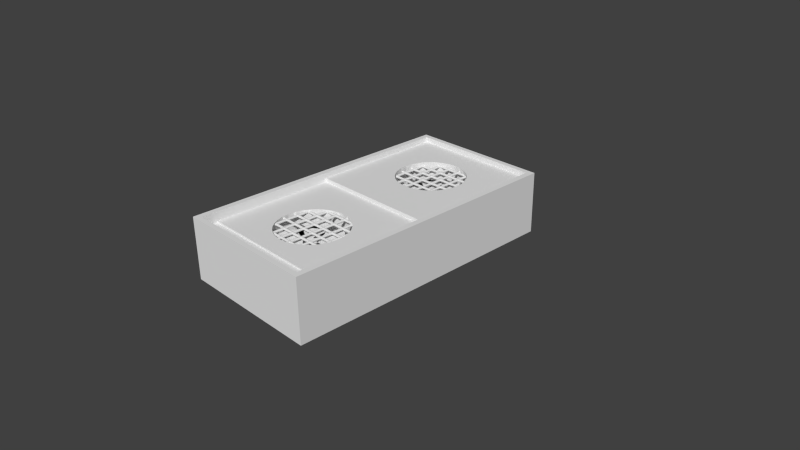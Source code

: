 # Source: L_FTER.blend  (saved by Blender 2.75.0; exported with 4.5.12 LTS)
import bpy
from mathutils import Matrix  # noqa: F401  (used for matrix-valued properties, if any)

bpy.ops.wm.read_factory_settings(use_empty=True)
scene = bpy.context.scene
scene.name = 'Scene'

# ---- collections
col_collection_1 = bpy.data.collections.new('Collection 1'); scene.collection.children.link(col_collection_1)

# ---- world
world_world = bpy.data.worlds.new('World'); scene.world = world_world
world_world.color = (0.05088, 0.05088, 0.05088)
world_world.use_sun_shadow = False
world_world.sun_shadow_jitter_overblur = 0.0
world_world.cycles.sampling_method = 'MANUAL'
world_world.cycles.sample_map_resolution = 256

# ---- cameras
cam_camera = bpy.data.cameras.new('Camera')
cam_camera.clip_end = 100.0
cam_camera.lens = 35.0
cam_camera.sensor_width = 32.0
cam_camera.sensor_height = 18.0
cam_camera.ortho_scale = 7.314
cam_camera.dof.focus_distance = 0.0

# ---- meshes
me_cylinder_003 = bpy.data.meshes.new('Cylinder.003')
me_cylinder_003.from_pydata([(11.38, 1.0, -1.0), (11.38, 1.0, 1.0), (11.58, 0.9808, -1.0), (11.58, 0.9808, 1.0), (11.77, 0.9239, -1.0), (11.77, 0.9239, 1.0), (11.94, 0.8315, -1.0), (11.94, 0.8315, 1.0), (12.09, 0.7071, -1.0), (12.09, 0.7071, 1.0), (12.21, 0.5556, -1.0), (12.21, 0.5556, 1.0), (12.31, 0.3827, -1.0), (12.31, 0.3827, 1.0), (12.36, 0.1951, -1.0), (12.36, 0.1951, 1.0), (12.38, 1.267e-07, -1.0), (12.38, 1.267e-07, 1.0), (12.36, -0.1951, -1.0), (12.36, -0.1951, 1.0), (12.31, -0.3827, -1.0), (12.31, -0.3827, 1.0), (12.21, -0.5556, -1.0), (12.21, -0.5556, 1.0), (12.09, -0.7071, -1.0), (12.09, -0.7071, 1.0), (11.94, -0.8315, -1.0), (11.94, -0.8315, 1.0), (11.77, -0.9239, -1.0), (11.77, -0.9239, 1.0), (11.58, -0.9808, -1.0), (11.58, -0.9808, 1.0), (11.38, -1.0, -1.0), (11.38, -1.0, 1.0), (11.19, -0.9808, -1.0), (11.19, -0.9808, 1.0), (11.0, -0.9239, -1.0), (11.0, -0.9239, 1.0), (10.83, -0.8315, -1.0), (10.83, -0.8315, 1.0), (10.68, -0.7071, -1.0), (10.68, -0.7071, 1.0), (10.55, -0.5556, -1.0), (10.55, -0.5556, 1.0), (10.46, -0.3827, -1.0), (10.46, -0.3827, 1.0), (10.4, -0.1951, -1.0), (10.4, -0.1951, 1.0), (10.38, 1.267e-07, -1.0), (10.38, 1.267e-07, 1.0), (10.4, 0.1951, -1.0), (10.4, 0.1951, 1.0), (10.46, 0.3827, -1.0), (10.46, 0.3827, 1.0), (10.55, 0.5556, -1.0), (10.55, 0.5556, 1.0), (10.68, 0.7071, -1.0), (10.68, 0.7071, 1.0), (10.83, 0.8315, -1.0), (10.83, 0.8315, 1.0), (11.0, 0.9239, -1.0), (11.0, 0.9239, 1.0), (11.19, 0.9808, -1.0), (11.19, 0.9808, 1.0), (11.38, -9.0, -1.0), (11.38, -9.0, 1.0), (11.58, -9.019, -1.0), (11.58, -9.019, 1.0), (11.77, -9.076, -1.0), (11.77, -9.076, 1.0), (11.94, -9.169, -1.0), (11.94, -9.169, 1.0), (12.09, -9.293, -1.0), (12.09, -9.293, 1.0), (12.21, -9.444, -1.0), (12.21, -9.444, 1.0), (12.31, -9.617, -1.0), (12.31, -9.617, 1.0), (12.36, -9.805, -1.0), (12.36, -9.805, 1.0), (12.38, -10.0, -1.0), (12.38, -10.0, 1.0), (12.36, -10.2, -1.0), (12.36, -10.2, 1.0), (12.31, -10.38, -1.0), (12.31, -10.38, 1.0), (12.21, -10.56, -1.0), (12.21, -10.56, 1.0), (12.09, -10.71, -1.0), (12.09, -10.71, 1.0), (11.94, -10.83, -1.0), (11.94, -10.83, 1.0), (11.77, -10.92, -1.0), (11.77, -10.92, 1.0), (11.58, -10.98, -1.0), (11.58, -10.98, 1.0), (11.38, -11.0, -1.0), (11.38, -11.0, 1.0), (11.19, -10.98, -1.0), (11.19, -10.98, 1.0), (11.0, -10.92, -1.0), (11.0, -10.92, 1.0), (10.83, -10.83, -1.0), (10.83, -10.83, 1.0), (10.68, -10.71, -1.0), (10.68, -10.71, 1.0), (10.55, -10.56, -1.0), (10.55, -10.56, 1.0), (10.46, -10.38, -1.0), (10.46, -10.38, 1.0), (10.4, -10.2, -1.0), (10.4, -10.2, 1.0), (10.38, -10.0, -1.0), (10.38, -10.0, 1.0), (10.4, -9.805, -1.0), (10.4, -9.805, 1.0), (10.46, -9.617, -1.0), (10.46, -9.617, 1.0), (10.55, -9.444, -1.0), (10.55, -9.444, 1.0), (10.68, -9.293, -1.0), (10.68, -9.293, 1.0), (10.83, -9.169, -1.0), (10.83, -9.169, 1.0), (11.0, -9.076, -1.0), (11.0, -9.076, 1.0), (11.19, -9.019, -1.0), (11.19, -9.019, 1.0), (11.38, -19.0, -1.0), (11.38, -19.0, 1.0), (11.58, -19.02, -1.0), (11.58, -19.02, 1.0), (11.77, -19.08, -1.0), (11.77, -19.08, 1.0), (11.94, -19.17, -1.0), (11.94, -19.17, 1.0), (12.09, -19.29, -1.0), (12.09, -19.29, 1.0), (12.21, -19.44, -1.0), (12.21, -19.44, 1.0), (12.31, -19.62, -1.0), (12.31, -19.62, 1.0), (12.36, -19.8, -1.0), (12.36, -19.8, 1.0), (12.38, -20.0, -1.0), (12.38, -20.0, 1.0), (12.36, -20.2, -1.0), (12.36, -20.2, 1.0), (12.31, -20.38, -1.0), (12.31, -20.38, 1.0), (12.21, -20.56, -1.0), (12.21, -20.56, 1.0), (12.09, -20.71, -1.0), (12.09, -20.71, 1.0), (11.94, -20.83, -1.0), (11.94, -20.83, 1.0), (11.77, -20.92, -1.0), (11.77, -20.92, 1.0), (11.58, -20.98, -1.0), (11.58, -20.98, 1.0), (11.38, -21.0, -1.0), (11.38, -21.0, 1.0), (11.19, -20.98, -1.0), (11.19, -20.98, 1.0), (11.0, -20.92, -1.0), (11.0, -20.92, 1.0), (10.83, -20.83, -1.0), (10.83, -20.83, 1.0), (10.68, -20.71, -1.0), (10.68, -20.71, 1.0), (10.55, -20.56, -1.0), (10.55, -20.56, 1.0), (10.46, -20.38, -1.0), (10.46, -20.38, 1.0), (10.4, -20.2, -1.0), (10.4, -20.2, 1.0), (10.38, -20.0, -1.0), (10.38, -20.0, 1.0), (10.4, -19.8, -1.0), (10.4, -19.8, 1.0), (10.46, -19.62, -1.0), (10.46, -19.62, 1.0), (10.55, -19.44, -1.0), (10.55, -19.44, 1.0), (10.68, -19.29, -1.0), (10.68, -19.29, 1.0), (10.83, -19.17, -1.0), (10.83, -19.17, 1.0), (11.0, -19.08, -1.0), (11.0, -19.08, 1.0), (11.19, -19.02, -1.0), (11.19, -19.02, 1.0), (11.38, -29.0, -1.0), (11.38, -29.0, 1.0), (11.58, -29.02, -1.0), (11.58, -29.02, 1.0), (11.77, -29.08, -1.0), (11.77, -29.08, 1.0), (11.94, -29.17, -1.0), (11.94, -29.17, 1.0), (12.09, -29.29, -1.0), (12.09, -29.29, 1.0), (12.21, -29.44, -1.0), (12.21, -29.44, 1.0), (12.31, -29.62, -1.0), (12.31, -29.62, 1.0), (12.36, -29.8, -1.0), (12.36, -29.8, 1.0), (12.38, -30.0, -1.0), (12.38, -30.0, 1.0), (12.36, -30.2, -1.0), (12.36, -30.2, 1.0), (12.31, -30.38, -1.0), (12.31, -30.38, 1.0), (12.21, -30.56, -1.0), (12.21, -30.56, 1.0), (12.09, -30.71, -1.0), (12.09, -30.71, 1.0), (11.94, -30.83, -1.0), (11.94, -30.83, 1.0), (11.77, -30.92, -1.0), (11.77, -30.92, 1.0), (11.58, -30.98, -1.0), (11.58, -30.98, 1.0), (11.38, -31.0, -1.0), (11.38, -31.0, 1.0), (11.19, -30.98, -1.0), (11.19, -30.98, 1.0), (11.0, -30.92, -1.0), (11.0, -30.92, 1.0), (10.83, -30.83, -1.0), (10.83, -30.83, 1.0), (10.68, -30.71, -1.0), (10.68, -30.71, 1.0), (10.55, -30.56, -1.0), (10.55, -30.56, 1.0), (10.46, -30.38, -1.0), (10.46, -30.38, 1.0), (10.4, -30.2, -1.0), (10.4, -30.2, 1.0), (10.38, -30.0, -1.0), (10.38, -30.0, 1.0), (10.4, -29.8, -1.0), (10.4, -29.8, 1.0), (10.46, -29.62, -1.0), (10.46, -29.62, 1.0), (10.55, -29.44, -1.0), (10.55, -29.44, 1.0), (10.68, -29.29, -1.0), (10.68, -29.29, 1.0), (10.83, -29.17, -1.0), (10.83, -29.17, 1.0), (11.0, -29.08, -1.0), (11.0, -29.08, 1.0), (11.19, -29.02, -1.0), (11.19, -29.02, 1.0), (11.38, -39.0, -1.0), (11.38, -39.0, 1.0), (11.58, -39.02, -1.0), (11.58, -39.02, 1.0), (11.77, -39.08, -1.0), (11.77, -39.08, 1.0), (11.94, -39.17, -1.0), (11.94, -39.17, 1.0), (12.09, -39.29, -1.0), (12.09, -39.29, 1.0), (12.21, -39.44, -1.0), (12.21, -39.44, 1.0), (12.31, -39.62, -1.0), (12.31, -39.62, 1.0), (12.36, -39.8, -1.0), (12.36, -39.8, 1.0), (12.38, -40.0, -1.0), (12.38, -40.0, 1.0), (12.36, -40.2, -1.0), (12.36, -40.2, 1.0), (12.31, -40.38, -1.0), (12.31, -40.38, 1.0), (12.21, -40.56, -1.0), (12.21, -40.56, 1.0), (12.09, -40.71, -1.0), (12.09, -40.71, 1.0), (11.94, -40.83, -1.0), (11.94, -40.83, 1.0), (11.77, -40.92, -1.0), (11.77, -40.92, 1.0), (11.58, -40.98, -1.0), (11.58, -40.98, 1.0), (11.38, -41.0, -1.0), (11.38, -41.0, 1.0), (11.19, -40.98, -1.0), (11.19, -40.98, 1.0), (11.0, -40.92, -1.0), (11.0, -40.92, 1.0), (10.83, -40.83, -1.0), (10.83, -40.83, 1.0), (10.68, -40.71, -1.0), (10.68, -40.71, 1.0), (10.55, -40.56, -1.0), (10.55, -40.56, 1.0), (10.46, -40.38, -1.0), (10.46, -40.38, 1.0), (10.4, -40.2, -1.0), (10.4, -40.2, 1.0), (10.38, -40.0, -1.0), (10.38, -40.0, 1.0), (10.4, -39.8, -1.0), (10.4, -39.8, 1.0), (10.46, -39.62, -1.0), (10.46, -39.62, 1.0), (10.55, -39.44, -1.0), (10.55, -39.44, 1.0), (10.68, -39.29, -1.0), (10.68, -39.29, 1.0), (10.83, -39.17, -1.0), (10.83, -39.17, 1.0), (11.0, -39.08, -1.0), (11.0, -39.08, 1.0), (11.19, -39.02, -1.0), (11.19, -39.02, 1.0), (11.38, -49.0, -1.0), (11.38, -49.0, 1.0), (11.58, -49.02, -1.0), (11.58, -49.02, 1.0), (11.77, -49.08, -1.0), (11.77, -49.08, 1.0), (11.94, -49.17, -1.0), (11.94, -49.17, 1.0), (12.09, -49.29, -1.0), (12.09, -49.29, 1.0), (12.21, -49.44, -1.0), (12.21, -49.44, 1.0), (12.31, -49.62, -1.0), (12.31, -49.62, 1.0), (12.36, -49.8, -1.0), (12.36, -49.8, 1.0), (12.38, -50.0, -1.0), (12.38, -50.0, 1.0), (12.36, -50.2, -1.0), (12.36, -50.2, 1.0), (12.31, -50.38, -1.0), (12.31, -50.38, 1.0), (12.21, -50.56, -1.0), (12.21, -50.56, 1.0), (12.09, -50.71, -1.0), (12.09, -50.71, 1.0), (11.94, -50.83, -1.0), (11.94, -50.83, 1.0), (11.77, -50.92, -1.0), (11.77, -50.92, 1.0), (11.58, -50.98, -1.0), (11.58, -50.98, 1.0), (11.38, -51.0, -1.0), (11.38, -51.0, 1.0), (11.19, -50.98, -1.0), (11.19, -50.98, 1.0), (11.0, -50.92, -1.0), (11.0, -50.92, 1.0), (10.83, -50.83, -1.0), (10.83, -50.83, 1.0), (10.68, -50.71, -1.0), (10.68, -50.71, 1.0), (10.55, -50.56, -1.0), (10.55, -50.56, 1.0), (10.46, -50.38, -1.0), (10.46, -50.38, 1.0), (10.4, -50.2, -1.0), (10.4, -50.2, 1.0), (10.38, -50.0, -1.0), (10.38, -50.0, 1.0), (10.4, -49.8, -1.0), (10.4, -49.8, 1.0), (10.46, -49.62, -1.0), (10.46, -49.62, 1.0), (10.55, -49.44, -1.0), (10.55, -49.44, 1.0), (10.68, -49.29, -1.0), (10.68, -49.29, 1.0), (10.83, -49.17, -1.0), (10.83, -49.17, 1.0), (11.0, -49.08, -1.0), (11.0, -49.08, 1.0), (11.19, -49.02, -1.0), (11.19, -49.02, 1.0), (11.38, 6.14, 0.8349), (11.38, -56.14, 0.8349), (11.58, 6.14, 0.8343), (11.58, -56.14, 0.8343), (11.77, 6.14, 0.8325), (11.77, -56.14, 0.8325), (11.94, 6.14, 0.8295), (11.94, -56.14, 0.8295), (12.09, 6.14, 0.8255), (12.09, -56.14, 0.8255), (12.21, 6.14, 0.8207), (12.21, -56.14, 0.8207), (12.31, 6.14, 0.8151), (12.31, -56.14, 0.8151), (12.36, 6.14, 0.8091), (12.36, -56.14, 0.8091), (12.38, 6.14, 0.8028), (12.38, -56.14, 0.8028), (12.36, 6.14, 0.7966), (12.36, -56.14, 0.7966), (12.31, 6.14, 0.7905), (12.31, -56.14, 0.7905), (12.21, 6.14, 0.785), (12.21, -56.14, 0.785), (12.09, 6.14, 0.7801), (12.09, -56.14, 0.7801), (11.94, 6.14, 0.7761), (11.94, -56.14, 0.7761), (11.77, 6.14, 0.7732), (11.77, -56.14, 0.7732), (11.58, 6.14, 0.7713), (11.58, -56.14, 0.7713), (11.38, 6.14, 0.7707), (11.38, -56.14, 0.7707), (11.19, 6.14, 0.7713), (11.19, -56.14, 0.7713), (11.0, 6.14, 0.7732), (11.0, -56.14, 0.7732), (10.83, 6.14, 0.7761), (10.83, -56.14, 0.7761), (10.68, 6.14, 0.7801), (10.68, -56.14, 0.7801), (10.55, 6.14, 0.785), (10.55, -56.14, 0.785), (10.46, 6.14, 0.7905), (10.46, -56.14, 0.7905), (10.4, 6.14, 0.7966), (10.4, -56.14, 0.7966), (10.38, 6.14, 0.8028), (10.38, -56.14, 0.8028), (10.4, 6.14, 0.8091), (10.4, -56.14, 0.8091), (10.46, 6.14, 0.8151), (10.46, -56.14, 0.8151), (10.55, 6.14, 0.8207), (10.55, -56.14, 0.8207), (10.68, 6.14, 0.8255), (10.68, -56.14, 0.8255), (10.83, 6.14, 0.8295), (10.83, -56.14, 0.8295), (11.0, 6.14, 0.8325), (11.0, -56.14, 0.8325), (11.19, 6.14, 0.8343), (11.19, -56.14, 0.8343), (11.38, 6.14, 0.5138), (11.38, -56.14, 0.5138), (11.58, 6.14, 0.5132), (11.58, -56.14, 0.5132), (11.77, 6.14, 0.5114), (11.77, -56.14, 0.5114), (11.94, 6.14, 0.5084), (11.94, -56.14, 0.5084), (12.09, 6.14, 0.5044), (12.09, -56.14, 0.5044), (12.21, 6.14, 0.4995), (12.21, -56.14, 0.4995), (12.31, 6.14, 0.494), (12.31, -56.14, 0.494), (12.36, 6.14, 0.488), (12.36, -56.14, 0.488), (12.38, 6.14, 0.4817), (12.38, -56.14, 0.4817), (12.36, 6.14, 0.4754), (12.36, -56.14, 0.4754), (12.31, 6.14, 0.4694), (12.31, -56.14, 0.4694), (12.21, 6.14, 0.4639), (12.21, -56.14, 0.4639), (12.09, 6.14, 0.459), (12.09, -56.14, 0.459), (11.94, 6.14, 0.455), (11.94, -56.14, 0.455), (11.77, 6.14, 0.452), (11.77, -56.14, 0.452), (11.58, 6.14, 0.4502), (11.58, -56.14, 0.4502), (11.38, 6.14, 0.4496), (11.38, -56.14, 0.4496), (11.19, 6.14, 0.4502), (11.19, -56.14, 0.4502), (11.0, 6.14, 0.452), (11.0, -56.14, 0.452), (10.83, 6.14, 0.455), (10.83, -56.14, 0.455), (10.68, 6.14, 0.459), (10.68, -56.14, 0.459), (10.55, 6.14, 0.4639), (10.55, -56.14, 0.4639), (10.46, 6.14, 0.4694), (10.46, -56.14, 0.4694), (10.4, 6.14, 0.4754), (10.4, -56.14, 0.4754), (10.38, 6.14, 0.4817), (10.38, -56.14, 0.4817), (10.4, 6.14, 0.488), (10.4, -56.14, 0.488), (10.46, 6.14, 0.494), (10.46, -56.14, 0.494), (10.55, 6.14, 0.4995), (10.55, -56.14, 0.4995), (10.68, 6.14, 0.5044), (10.68, -56.14, 0.5044), (10.83, 6.14, 0.5084), (10.83, -56.14, 0.5084), (11.0, 6.14, 0.5114), (11.0, -56.14, 0.5114), (11.19, 6.14, 0.5132), (11.19, -56.14, 0.5132), (11.38, 6.14, 0.1927), (11.38, -56.14, 0.1927), (11.58, 6.14, 0.1921), (11.58, -56.14, 0.1921), (11.77, 6.14, 0.1902), (11.77, -56.14, 0.1902), (11.94, 6.14, 0.1873), (11.94, -56.14, 0.1873), (12.09, 6.14, 0.1833), (12.09, -56.14, 0.1833), (12.21, 6.14, 0.1784), (12.21, -56.14, 0.1784), (12.31, 6.14, 0.1729), (12.31, -56.14, 0.1729), (12.36, 6.14, 0.1668), (12.36, -56.14, 0.1668), (12.38, 6.14, 0.1606), (12.38, -56.14, 0.1606), (12.36, 6.14, 0.1543), (12.36, -56.14, 0.1543), (12.31, 6.14, 0.1483), (12.31, -56.14, 0.1483), (12.21, 6.14, 0.1427), (12.21, -56.14, 0.1427), (12.09, 6.14, 0.1379), (12.09, -56.14, 0.1379), (11.94, 6.14, 0.1339), (11.94, -56.14, 0.1339), (11.77, 6.14, 0.1309), (11.77, -56.14, 0.1309), (11.58, 6.14, 0.1291), (11.58, -56.14, 0.1291), (11.38, 6.14, 0.1285), (11.38, -56.14, 0.1285), (11.19, 6.14, 0.1291), (11.19, -56.14, 0.1291), (11.0, 6.14, 0.1309), (11.0, -56.14, 0.1309), (10.83, 6.14, 0.1339), (10.83, -56.14, 0.1339), (10.68, 6.14, 0.1379), (10.68, -56.14, 0.1379), (10.55, 6.14, 0.1427), (10.55, -56.14, 0.1427), (10.46, 6.14, 0.1483), (10.46, -56.14, 0.1483), (10.4, 6.14, 0.1543), (10.4, -56.14, 0.1543), (10.38, 6.14, 0.1606), (10.38, -56.14, 0.1606), (10.4, 6.14, 0.1668), (10.4, -56.14, 0.1668), (10.46, 6.14, 0.1729), (10.46, -56.14, 0.1729), (10.55, 6.14, 0.1784), (10.55, -56.14, 0.1784), (10.68, 6.14, 0.1833), (10.68, -56.14, 0.1833), (10.83, 6.14, 0.1873), (10.83, -56.14, 0.1873), (11.0, 6.14, 0.1902), (11.0, -56.14, 0.1902), (11.19, 6.14, 0.1921), (11.19, -56.14, 0.1921), (11.38, 6.14, -0.1285), (11.38, -56.14, -0.1285), (11.58, 6.14, -0.1291), (11.58, -56.14, -0.1291), (11.77, 6.14, -0.1309), (11.77, -56.14, -0.1309), (11.94, 6.14, -0.1339), (11.94, -56.14, -0.1339), (12.09, 6.14, -0.1379), (12.09, -56.14, -0.1379), (12.21, 6.14, -0.1427), (12.21, -56.14, -0.1427), (12.31, 6.14, -0.1483), (12.31, -56.14, -0.1483), (12.36, 6.14, -0.1543), (12.36, -56.14, -0.1543), (12.38, 6.14, -0.1606), (12.38, -56.14, -0.1606), (12.36, 6.14, -0.1668), (12.36, -56.14, -0.1668), (12.31, 6.14, -0.1729), (12.31, -56.14, -0.1729), (12.21, 6.14, -0.1784), (12.21, -56.14, -0.1784), (12.09, 6.14, -0.1833), (12.09, -56.14, -0.1833), (11.94, 6.14, -0.1873), (11.94, -56.14, -0.1873), (11.77, 6.14, -0.1902), (11.77, -56.14, -0.1902), (11.58, 6.14, -0.1921), (11.58, -56.14, -0.1921), (11.38, 6.14, -0.1927), (11.38, -56.14, -0.1927), (11.19, 6.14, -0.1921), (11.19, -56.14, -0.1921), (11.0, 6.14, -0.1902), (11.0, -56.14, -0.1902), (10.83, 6.14, -0.1873), (10.83, -56.14, -0.1873), (10.68, 6.14, -0.1833), (10.68, -56.14, -0.1833), (10.55, 6.14, -0.1784), (10.55, -56.14, -0.1784), (10.46, 6.14, -0.1729), (10.46, -56.14, -0.1729), (10.4, 6.14, -0.1668), (10.4, -56.14, -0.1668), (10.38, 6.14, -0.1606), (10.38, -56.14, -0.1606), (10.4, 6.14, -0.1543), (10.4, -56.14, -0.1543), (10.46, 6.14, -0.1483), (10.46, -56.14, -0.1483), (10.55, 6.14, -0.1427), (10.55, -56.14, -0.1427), (10.68, 6.14, -0.1379), (10.68, -56.14, -0.1379), (10.83, 6.14, -0.1339), (10.83, -56.14, -0.1339), (11.0, 6.14, -0.1309), (11.0, -56.14, -0.1309), (11.19, 6.14, -0.1291), (11.19, -56.14, -0.1291), (11.38, 6.14, -0.4496), (11.38, -56.14, -0.4496), (11.58, 6.14, -0.4502), (11.58, -56.14, -0.4502), (11.77, 6.14, -0.452), (11.77, -56.14, -0.452), (11.94, 6.14, -0.455), (11.94, -56.14, -0.455), (12.09, 6.14, -0.459), (12.09, -56.14, -0.459), (12.21, 6.14, -0.4639), (12.21, -56.14, -0.4639), (12.31, 6.14, -0.4694), (12.31, -56.14, -0.4694), (12.36, 6.14, -0.4754), (12.36, -56.14, -0.4754), (12.38, 6.14, -0.4817), (12.38, -56.14, -0.4817), (12.36, 6.14, -0.488), (12.36, -56.14, -0.488), (12.31, 6.14, -0.494), (12.31, -56.14, -0.494), (12.21, 6.14, -0.4995), (12.21, -56.14, -0.4995), (12.09, 6.14, -0.5044), (12.09, -56.14, -0.5044), (11.94, 6.14, -0.5084), (11.94, -56.14, -0.5084), (11.77, 6.14, -0.5114), (11.77, -56.14, -0.5114), (11.58, 6.14, -0.5132), (11.58, -56.14, -0.5132), (11.38, 6.14, -0.5138), (11.38, -56.14, -0.5138), (11.19, 6.14, -0.5132), (11.19, -56.14, -0.5132), (11.0, 6.14, -0.5114), (11.0, -56.14, -0.5114), (10.83, 6.14, -0.5084), (10.83, -56.14, -0.5084), (10.68, 6.14, -0.5044), (10.68, -56.14, -0.5044), (10.55, 6.14, -0.4995), (10.55, -56.14, -0.4995), (10.46, 6.14, -0.494), (10.46, -56.14, -0.494), (10.4, 6.14, -0.488), (10.4, -56.14, -0.488), (10.38, 6.14, -0.4817), (10.38, -56.14, -0.4817), (10.4, 6.14, -0.4754), (10.4, -56.14, -0.4754), (10.46, 6.14, -0.4694), (10.46, -56.14, -0.4694), (10.55, 6.14, -0.4639), (10.55, -56.14, -0.4639), (10.68, 6.14, -0.459), (10.68, -56.14, -0.459), (10.83, 6.14, -0.455), (10.83, -56.14, -0.455), (11.0, 6.14, -0.452), (11.0, -56.14, -0.452), (11.19, 6.14, -0.4502), (11.19, -56.14, -0.4502), (11.38, 6.14, -0.7707), (11.38, -56.14, -0.7707), (11.58, 6.14, -0.7713), (11.58, -56.14, -0.7713), (11.77, 6.14, -0.7732), (11.77, -56.14, -0.7732), (11.94, 6.14, -0.7761), (11.94, -56.14, -0.7761), (12.09, 6.14, -0.7801), (12.09, -56.14, -0.7801), (12.21, 6.14, -0.785), (12.21, -56.14, -0.785), (12.31, 6.14, -0.7905), (12.31, -56.14, -0.7905), (12.36, 6.14, -0.7966), (12.36, -56.14, -0.7966), (12.38, 6.14, -0.8028), (12.38, -56.14, -0.8028), (12.36, 6.14, -0.8091), (12.36, -56.14, -0.8091), (12.31, 6.14, -0.8151), (12.31, -56.14, -0.8151), (12.21, 6.14, -0.8207), (12.21, -56.14, -0.8207), (12.09, 6.14, -0.8255), (12.09, -56.14, -0.8255), (11.94, 6.14, -0.8295), (11.94, -56.14, -0.8295), (11.77, 6.14, -0.8325), (11.77, -56.14, -0.8325), (11.58, 6.14, -0.8343), (11.58, -56.14, -0.8343), (11.38, 6.14, -0.8349), (11.38, -56.14, -0.8349), (11.19, 6.14, -0.8343), (11.19, -56.14, -0.8343), (11.0, 6.14, -0.8325), (11.0, -56.14, -0.8325), (10.83, 6.14, -0.8295), (10.83, -56.14, -0.8295), (10.68, 6.14, -0.8255), (10.68, -56.14, -0.8255), (10.55, 6.14, -0.8207), (10.55, -56.14, -0.8207), (10.46, 6.14, -0.8151), (10.46, -56.14, -0.8151), (10.4, 6.14, -0.8091), (10.4, -56.14, -0.8091), (10.38, 6.14, -0.8028), (10.38, -56.14, -0.8028), (10.4, 6.14, -0.7966), (10.4, -56.14, -0.7966), (10.46, 6.14, -0.7905), (10.46, -56.14, -0.7905), (10.55, 6.14, -0.785), (10.55, -56.14, -0.785), (10.68, 6.14, -0.7801), (10.68, -56.14, -0.7801), (10.83, 6.14, -0.7761), (10.83, -56.14, -0.7761), (11.0, 6.14, -0.7732), (11.0, -56.14, -0.7732), (11.19, 6.14, -0.7713), (11.19, -56.14, -0.7713), (12.63, -119.1, -1.0), (12.63, -119.1, 1.0), (12.83, -119.1, -1.0), (12.83, -119.1, 1.0), (13.01, -119.1, -1.0), (13.01, -119.1, 1.0), (13.19, -119.2, -1.0), (13.19, -119.2, 1.0), (13.34, -119.4, -1.0), (13.34, -119.4, 1.0), (13.46, -119.5, -1.0), (13.46, -119.5, 1.0), (13.56, -119.7, -1.0), (13.56, -119.7, 1.0), (13.61, -119.9, -1.0), (13.61, -119.9, 1.0), (13.63, -120.1, -1.0), (13.63, -120.1, 1.0), (13.61, -120.3, -1.0), (13.61, -120.3, 1.0), (13.56, -120.4, -1.0), (13.56, -120.4, 1.0), (13.46, -120.6, -1.0), (13.46, -120.6, 1.0), (13.34, -120.8, -1.0), (13.34, -120.8, 1.0), (13.19, -120.9, -1.0), (13.19, -120.9, 1.0), (13.01, -121.0, -1.0), (13.01, -121.0, 1.0), (12.83, -121.0, -1.0), (12.83, -121.0, 1.0), (12.63, -121.1, -1.0), (12.63, -121.1, 1.0), (12.44, -121.0, -1.0), (12.44, -121.0, 1.0), (12.25, -121.0, -1.0), (12.25, -121.0, 1.0), (12.08, -120.9, -1.0), (12.08, -120.9, 1.0), (11.92, -120.8, -1.0), (11.92, -120.8, 1.0), (11.8, -120.6, -1.0), (11.8, -120.6, 1.0), (11.71, -120.4, -1.0), (11.71, -120.4, 1.0), (11.65, -120.3, -1.0), (11.65, -120.3, 1.0), (11.63, -120.1, -1.0), (11.63, -120.1, 1.0), (11.65, -119.9, -1.0), (11.65, -119.9, 1.0), (11.71, -119.7, -1.0), (11.71, -119.7, 1.0), (11.8, -119.5, -1.0), (11.8, -119.5, 1.0), (11.92, -119.4, -1.0), (11.92, -119.4, 1.0), (12.08, -119.2, -1.0), (12.08, -119.2, 1.0), (12.25, -119.1, -1.0), (12.25, -119.1, 1.0), (12.44, -119.1, -1.0), (12.44, -119.1, 1.0), (12.63, -129.1, -1.0), (12.63, -129.1, 1.0), (12.83, -129.1, -1.0), (12.83, -129.1, 1.0), (13.01, -129.1, -1.0), (13.01, -129.1, 1.0), (13.19, -129.2, -1.0), (13.19, -129.2, 1.0), (13.34, -129.4, -1.0), (13.34, -129.4, 1.0), (13.46, -129.5, -1.0), (13.46, -129.5, 1.0), (13.56, -129.7, -1.0), (13.56, -129.7, 1.0), (13.61, -129.9, -1.0), (13.61, -129.9, 1.0), (13.63, -130.1, -1.0), (13.63, -130.1, 1.0), (13.61, -130.3, -1.0), (13.61, -130.3, 1.0), (13.56, -130.4, -1.0), (13.56, -130.4, 1.0), (13.46, -130.6, -1.0), (13.46, -130.6, 1.0), (13.34, -130.8, -1.0), (13.34, -130.8, 1.0), (13.19, -130.9, -1.0), (13.19, -130.9, 1.0), (13.01, -131.0, -1.0), (13.01, -131.0, 1.0), (12.83, -131.0, -1.0), (12.83, -131.0, 1.0), (12.63, -131.1, -1.0), (12.63, -131.1, 1.0), (12.44, -131.0, -1.0), (12.44, -131.0, 1.0), (12.25, -131.0, -1.0), (12.25, -131.0, 1.0), (12.08, -130.9, -1.0), (12.08, -130.9, 1.0), (11.92, -130.8, -1.0), (11.92, -130.8, 1.0), (11.8, -130.6, -1.0), (11.8, -130.6, 1.0), (11.71, -130.4, -1.0), (11.71, -130.4, 1.0), (11.65, -130.3, -1.0), (11.65, -130.3, 1.0), (11.63, -130.1, -1.0), (11.63, -130.1, 1.0), (11.65, -129.9, -1.0), (11.65, -129.9, 1.0), (11.71, -129.7, -1.0), (11.71, -129.7, 1.0), (11.8, -129.5, -1.0), (11.8, -129.5, 1.0), (11.92, -129.4, -1.0), (11.92, -129.4, 1.0), (12.08, -129.2, -1.0), (12.08, -129.2, 1.0), (12.25, -129.1, -1.0), (12.25, -129.1, 1.0), (12.44, -129.1, -1.0), (12.44, -129.1, 1.0), (12.63, -139.1, -1.0), (12.63, -139.1, 1.0), (12.83, -139.1, -1.0), (12.83, -139.1, 1.0), (13.01, -139.1, -1.0), (13.01, -139.1, 1.0), (13.19, -139.2, -1.0), (13.19, -139.2, 1.0), (13.34, -139.4, -1.0), (13.34, -139.4, 1.0), (13.46, -139.5, -1.0), (13.46, -139.5, 1.0), (13.56, -139.7, -1.0), (13.56, -139.7, 1.0), (13.61, -139.9, -1.0), (13.61, -139.9, 1.0), (13.63, -140.1, -1.0), (13.63, -140.1, 1.0), (13.61, -140.3, -1.0), (13.61, -140.3, 1.0), (13.56, -140.4, -1.0), (13.56, -140.4, 1.0), (13.46, -140.6, -1.0), (13.46, -140.6, 1.0), (13.34, -140.8, -1.0), (13.34, -140.8, 1.0), (13.19, -140.9, -1.0), (13.19, -140.9, 1.0), (13.01, -141.0, -1.0), (13.01, -141.0, 1.0), (12.83, -141.0, -1.0), (12.83, -141.0, 1.0), (12.63, -141.1, -1.0), (12.63, -141.1, 1.0), (12.44, -141.0, -1.0), (12.44, -141.0, 1.0), (12.25, -141.0, -1.0), (12.25, -141.0, 1.0), (12.08, -140.9, -1.0), (12.08, -140.9, 1.0), (11.92, -140.8, -1.0), (11.92, -140.8, 1.0), (11.8, -140.6, -1.0), (11.8, -140.6, 1.0), (11.71, -140.4, -1.0), (11.71, -140.4, 1.0), (11.65, -140.3, -1.0), (11.65, -140.3, 1.0), (11.63, -140.1, -1.0), (11.63, -140.1, 1.0), (11.65, -139.9, -1.0), (11.65, -139.9, 1.0), (11.71, -139.7, -1.0), (11.71, -139.7, 1.0), (11.8, -139.5, -1.0), (11.8, -139.5, 1.0), (11.92, -139.4, -1.0), (11.92, -139.4, 1.0), (12.08, -139.2, -1.0), (12.08, -139.2, 1.0), (12.25, -139.1, -1.0), (12.25, -139.1, 1.0), (12.44, -139.1, -1.0), (12.44, -139.1, 1.0), (12.63, -149.1, -1.0), (12.63, -149.1, 1.0), (12.83, -149.1, -1.0), (12.83, -149.1, 1.0), (13.01, -149.1, -1.0), (13.01, -149.1, 1.0), (13.19, -149.2, -1.0), (13.19, -149.2, 1.0), (13.34, -149.4, -1.0), (13.34, -149.4, 1.0), (13.46, -149.5, -1.0), (13.46, -149.5, 1.0), (13.56, -149.7, -1.0), (13.56, -149.7, 1.0), (13.61, -149.9, -1.0), (13.61, -149.9, 1.0), (13.63, -150.1, -1.0), (13.63, -150.1, 1.0), (13.61, -150.3, -1.0), (13.61, -150.3, 1.0), (13.56, -150.4, -1.0), (13.56, -150.4, 1.0), (13.46, -150.6, -1.0), (13.46, -150.6, 1.0), (13.34, -150.8, -1.0), (13.34, -150.8, 1.0), (13.19, -150.9, -1.0), (13.19, -150.9, 1.0), (13.01, -151.0, -1.0), (13.01, -151.0, 1.0), (12.83, -151.0, -1.0), (12.83, -151.0, 1.0), (12.63, -151.1, -1.0), (12.63, -151.1, 1.0), (12.44, -151.0, -1.0), (12.44, -151.0, 1.0), (12.25, -151.0, -1.0), (12.25, -151.0, 1.0), (12.08, -150.9, -1.0), (12.08, -150.9, 1.0), (11.92, -150.8, -1.0), (11.92, -150.8, 1.0), (11.8, -150.6, -1.0), (11.8, -150.6, 1.0), (11.71, -150.4, -1.0), (11.71, -150.4, 1.0), (11.65, -150.3, -1.0), (11.65, -150.3, 1.0), (11.63, -150.1, -1.0), (11.63, -150.1, 1.0), (11.65, -149.9, -1.0), (11.65, -149.9, 1.0), (11.71, -149.7, -1.0), (11.71, -149.7, 1.0), (11.8, -149.5, -1.0), (11.8, -149.5, 1.0), (11.92, -149.4, -1.0), (11.92, -149.4, 1.0), (12.08, -149.2, -1.0), (12.08, -149.2, 1.0), (12.25, -149.1, -1.0), (12.25, -149.1, 1.0), (12.44, -149.1, -1.0), (12.44, -149.1, 1.0), (12.63, -159.1, -1.0), (12.63, -159.1, 1.0), (12.83, -159.1, -1.0), (12.83, -159.1, 1.0), (13.01, -159.1, -1.0), (13.01, -159.1, 1.0), (13.19, -159.2, -1.0), (13.19, -159.2, 1.0), (13.34, -159.4, -1.0), (13.34, -159.4, 1.0), (13.46, -159.5, -1.0), (13.46, -159.5, 1.0), (13.56, -159.7, -1.0), (13.56, -159.7, 1.0), (13.61, -159.9, -1.0), (13.61, -159.9, 1.0), (13.63, -160.1, -1.0), (13.63, -160.1, 1.0), (13.61, -160.3, -1.0), (13.61, -160.3, 1.0), (13.56, -160.4, -1.0), (13.56, -160.4, 1.0), (13.46, -160.6, -1.0), (13.46, -160.6, 1.0), (13.34, -160.8, -1.0), (13.34, -160.8, 1.0), (13.19, -160.9, -1.0), (13.19, -160.9, 1.0), (13.01, -161.0, -1.0), (13.01, -161.0, 1.0), (12.83, -161.0, -1.0), (12.83, -161.0, 1.0), (12.63, -161.1, -1.0), (12.63, -161.1, 1.0), (12.44, -161.0, -1.0), (12.44, -161.0, 1.0), (12.25, -161.0, -1.0), (12.25, -161.0, 1.0), (12.08, -160.9, -1.0), (12.08, -160.9, 1.0), (11.92, -160.8, -1.0), (11.92, -160.8, 1.0), (11.8, -160.6, -1.0), (11.8, -160.6, 1.0), (11.71, -160.4, -1.0), (11.71, -160.4, 1.0), (11.65, -160.3, -1.0), (11.65, -160.3, 1.0), (11.63, -160.1, -1.0), (11.63, -160.1, 1.0), (11.65, -159.9, -1.0), (11.65, -159.9, 1.0), (11.71, -159.7, -1.0), (11.71, -159.7, 1.0), (11.8, -159.5, -1.0), (11.8, -159.5, 1.0), (11.92, -159.4, -1.0), (11.92, -159.4, 1.0), (12.08, -159.2, -1.0), (12.08, -159.2, 1.0), (12.25, -159.1, -1.0), (12.25, -159.1, 1.0), (12.44, -159.1, -1.0), (12.44, -159.1, 1.0), (12.63, -169.1, -1.0), (12.63, -169.1, 1.0), (12.83, -169.1, -1.0), (12.83, -169.1, 1.0), (13.01, -169.1, -1.0), (13.01, -169.1, 1.0), (13.19, -169.2, -1.0), (13.19, -169.2, 1.0), (13.34, -169.4, -1.0), (13.34, -169.4, 1.0), (13.46, -169.5, -1.0), (13.46, -169.5, 1.0), (13.56, -169.7, -1.0), (13.56, -169.7, 1.0), (13.61, -169.9, -1.0), (13.61, -169.9, 1.0), (13.63, -170.1, -1.0), (13.63, -170.1, 1.0), (13.61, -170.3, -1.0), (13.61, -170.3, 1.0), (13.56, -170.4, -1.0), (13.56, -170.4, 1.0), (13.46, -170.6, -1.0), (13.46, -170.6, 1.0), (13.34, -170.8, -1.0), (13.34, -170.8, 1.0), (13.19, -170.9, -1.0), (13.19, -170.9, 1.0), (13.01, -171.0, -1.0), (13.01, -171.0, 1.0), (12.83, -171.0, -1.0), (12.83, -171.0, 1.0), (12.63, -171.1, -1.0), (12.63, -171.1, 1.0), (12.44, -171.0, -1.0), (12.44, -171.0, 1.0), (12.25, -171.0, -1.0), (12.25, -171.0, 1.0), (12.08, -170.9, -1.0), (12.08, -170.9, 1.0), (11.92, -170.8, -1.0), (11.92, -170.8, 1.0), (11.8, -170.6, -1.0), (11.8, -170.6, 1.0), (11.71, -170.4, -1.0), (11.71, -170.4, 1.0), (11.65, -170.3, -1.0), (11.65, -170.3, 1.0), (11.63, -170.1, -1.0), (11.63, -170.1, 1.0), (11.65, -169.9, -1.0), (11.65, -169.9, 1.0), (11.71, -169.7, -1.0), (11.71, -169.7, 1.0), (11.8, -169.5, -1.0), (11.8, -169.5, 1.0), (11.92, -169.4, -1.0), (11.92, -169.4, 1.0), (12.08, -169.2, -1.0), (12.08, -169.2, 1.0), (12.25, -169.1, -1.0), (12.25, -169.1, 1.0), (12.44, -169.1, -1.0), (12.44, -169.1, 1.0), (12.63, -113.9, 0.8349), (12.63, -176.2, 0.8349), (12.83, -113.9, 0.8343), (12.83, -176.2, 0.8343), (13.01, -113.9, 0.8325), (13.01, -176.2, 0.8325), (13.19, -113.9, 0.8295), (13.19, -176.2, 0.8295), (13.34, -113.9, 0.8255), (13.34, -176.2, 0.8255), (13.46, -113.9, 0.8207), (13.46, -176.2, 0.8207), (13.56, -113.9, 0.8151), (13.56, -176.2, 0.8151), (13.61, -113.9, 0.8091), (13.61, -176.2, 0.8091), (13.63, -113.9, 0.8028), (13.63, -176.2, 0.8028), (13.61, -113.9, 0.7966), (13.61, -176.2, 0.7966), (13.56, -113.9, 0.7905), (13.56, -176.2, 0.7905), (13.46, -113.9, 0.785), (13.46, -176.2, 0.785), (13.34, -113.9, 0.7801), (13.34, -176.2, 0.7801), (13.19, -113.9, 0.7761), (13.19, -176.2, 0.7761), (13.01, -113.9, 0.7732), (13.01, -176.2, 0.7732), (12.83, -113.9, 0.7713), (12.83, -176.2, 0.7713), (12.63, -113.9, 0.7707), (12.63, -176.2, 0.7707), (12.44, -113.9, 0.7713), (12.44, -176.2, 0.7713), (12.25, -113.9, 0.7732), (12.25, -176.2, 0.7732), (12.08, -113.9, 0.7761), (12.08, -176.2, 0.7761), (11.92, -113.9, 0.7801), (11.92, -176.2, 0.7801), (11.8, -113.9, 0.785), (11.8, -176.2, 0.785), (11.71, -113.9, 0.7905), (11.71, -176.2, 0.7905), (11.65, -113.9, 0.7966), (11.65, -176.2, 0.7966), (11.63, -113.9, 0.8028), (11.63, -176.2, 0.8028), (11.65, -113.9, 0.8091), (11.65, -176.2, 0.8091), (11.71, -113.9, 0.8151), (11.71, -176.2, 0.8151), (11.8, -113.9, 0.8207), (11.8, -176.2, 0.8207), (11.92, -113.9, 0.8255), (11.92, -176.2, 0.8255), (12.08, -113.9, 0.8295), (12.08, -176.2, 0.8295), (12.25, -113.9, 0.8325), (12.25, -176.2, 0.8325), (12.44, -113.9, 0.8343), (12.44, -176.2, 0.8343), (12.63, -113.9, 0.5138), (12.63, -176.2, 0.5138), (12.83, -113.9, 0.5132), (12.83, -176.2, 0.5132), (13.01, -113.9, 0.5114), (13.01, -176.2, 0.5114), (13.19, -113.9, 0.5084), (13.19, -176.2, 0.5084), (13.34, -113.9, 0.5044), (13.34, -176.2, 0.5044), (13.46, -113.9, 0.4995), (13.46, -176.2, 0.4995), (13.56, -113.9, 0.494), (13.56, -176.2, 0.494), (13.61, -113.9, 0.488), (13.61, -176.2, 0.488), (13.63, -113.9, 0.4817), (13.63, -176.2, 0.4817), (13.61, -113.9, 0.4754), (13.61, -176.2, 0.4754), (13.56, -113.9, 0.4694), (13.56, -176.2, 0.4694), (13.46, -113.9, 0.4639), (13.46, -176.2, 0.4639), (13.34, -113.9, 0.459), (13.34, -176.2, 0.459), (13.19, -113.9, 0.455), (13.19, -176.2, 0.455), (13.01, -113.9, 0.452), (13.01, -176.2, 0.452), (12.83, -113.9, 0.4502), (12.83, -176.2, 0.4502), (12.63, -113.9, 0.4496), (12.63, -176.2, 0.4496), (12.44, -113.9, 0.4502), (12.44, -176.2, 0.4502), (12.25, -113.9, 0.452), (12.25, -176.2, 0.452), (12.08, -113.9, 0.455), (12.08, -176.2, 0.455), (11.92, -113.9, 0.459), (11.92, -176.2, 0.459), (11.8, -113.9, 0.4639), (11.8, -176.2, 0.4639), (11.71, -113.9, 0.4694), (11.71, -176.2, 0.4694), (11.65, -113.9, 0.4754), (11.65, -176.2, 0.4754), (11.63, -113.9, 0.4817), (11.63, -176.2, 0.4817), (11.65, -113.9, 0.488), (11.65, -176.2, 0.488), (11.71, -113.9, 0.494), (11.71, -176.2, 0.494), (11.8, -113.9, 0.4995), (11.8, -176.2, 0.4995), (11.92, -113.9, 0.5044), (11.92, -176.2, 0.5044), (12.08, -113.9, 0.5084), (12.08, -176.2, 0.5084), (12.25, -113.9, 0.5114), (12.25, -176.2, 0.5114), (12.44, -113.9, 0.5132), (12.44, -176.2, 0.5132), (12.63, -113.9, 0.1927), (12.63, -176.2, 0.1927), (12.83, -113.9, 0.1921), (12.83, -176.2, 0.1921), (13.01, -113.9, 0.1902), (13.01, -176.2, 0.1902), (13.19, -113.9, 0.1873), (13.19, -176.2, 0.1873), (13.34, -113.9, 0.1833), (13.34, -176.2, 0.1833), (13.46, -113.9, 0.1784), (13.46, -176.2, 0.1784), (13.56, -113.9, 0.1729), (13.56, -176.2, 0.1729), (13.61, -113.9, 0.1668), (13.61, -176.2, 0.1668), (13.63, -113.9, 0.1606), (13.63, -176.2, 0.1606), (13.61, -113.9, 0.1543), (13.61, -176.2, 0.1543), (13.56, -113.9, 0.1483), (13.56, -176.2, 0.1483), (13.46, -113.9, 0.1427), (13.46, -176.2, 0.1427), (13.34, -113.9, 0.1379), (13.34, -176.2, 0.1379), (13.19, -113.9, 0.1339), (13.19, -176.2, 0.1339), (13.01, -113.9, 0.1309), (13.01, -176.2, 0.1309), (12.83, -113.9, 0.1291), (12.83, -176.2, 0.1291), (12.63, -113.9, 0.1285), (12.63, -176.2, 0.1285), (12.44, -113.9, 0.1291), (12.44, -176.2, 0.1291), (12.25, -113.9, 0.1309), (12.25, -176.2, 0.1309), (12.08, -113.9, 0.1339), (12.08, -176.2, 0.1339), (11.92, -113.9, 0.1379), (11.92, -176.2, 0.1379), (11.8, -113.9, 0.1427), (11.8, -176.2, 0.1427), (11.71, -113.9, 0.1483), (11.71, -176.2, 0.1483), (11.65, -113.9, 0.1543), (11.65, -176.2, 0.1543), (11.63, -113.9, 0.1606), (11.63, -176.2, 0.1606), (11.65, -113.9, 0.1668), (11.65, -176.2, 0.1668), (11.71, -113.9, 0.1729), (11.71, -176.2, 0.1729), (11.8, -113.9, 0.1784), (11.8, -176.2, 0.1784), (11.92, -113.9, 0.1833), (11.92, -176.2, 0.1833), (12.08, -113.9, 0.1873), (12.08, -176.2, 0.1873), (12.25, -113.9, 0.1902), (12.25, -176.2, 0.1902), (12.44, -113.9, 0.1921), (12.44, -176.2, 0.1921), (12.63, -113.9, -0.1285), (12.63, -176.2, -0.1285), (12.83, -113.9, -0.1291), (12.83, -176.2, -0.1291), (13.01, -113.9, -0.1309), (13.01, -176.2, -0.1309), (13.19, -113.9, -0.1339), (13.19, -176.2, -0.1339), (13.34, -113.9, -0.1379), (13.34, -176.2, -0.1379), (13.46, -113.9, -0.1427), (13.46, -176.2, -0.1427), (13.56, -113.9, -0.1483), (13.56, -176.2, -0.1483), (13.61, -113.9, -0.1543), (13.61, -176.2, -0.1543), (13.63, -113.9, -0.1606), (13.63, -176.2, -0.1606), (13.61, -113.9, -0.1668), (13.61, -176.2, -0.1668), (13.56, -113.9, -0.1729), (13.56, -176.2, -0.1729), (13.46, -113.9, -0.1784), (13.46, -176.2, -0.1784), (13.34, -113.9, -0.1833), (13.34, -176.2, -0.1833), (13.19, -113.9, -0.1873), (13.19, -176.2, -0.1873), (13.01, -113.9, -0.1902), (13.01, -176.2, -0.1902), (12.83, -113.9, -0.1921), (12.83, -176.2, -0.1921), (12.63, -113.9, -0.1927), (12.63, -176.2, -0.1927), (12.44, -113.9, -0.1921), (12.44, -176.2, -0.1921), (12.25, -113.9, -0.1902), (12.25, -176.2, -0.1902), (12.08, -113.9, -0.1873), (12.08, -176.2, -0.1873), (11.92, -113.9, -0.1833), (11.92, -176.2, -0.1833), (11.8, -113.9, -0.1784), (11.8, -176.2, -0.1784), (11.71, -113.9, -0.1729), (11.71, -176.2, -0.1729), (11.65, -113.9, -0.1668), (11.65, -176.2, -0.1668), (11.63, -113.9, -0.1606), (11.63, -176.2, -0.1606), (11.65, -113.9, -0.1543), (11.65, -176.2, -0.1543), (11.71, -113.9, -0.1483), (11.71, -176.2, -0.1483), (11.8, -113.9, -0.1427), (11.8, -176.2, -0.1427), (11.92, -113.9, -0.1379), (11.92, -176.2, -0.1379), (12.08, -113.9, -0.1339), (12.08, -176.2, -0.1339), (12.25, -113.9, -0.1309), (12.25, -176.2, -0.1309), (12.44, -113.9, -0.1291), (12.44, -176.2, -0.1291), (12.63, -113.9, -0.4496), (12.63, -176.2, -0.4496), (12.83, -113.9, -0.4502), (12.83, -176.2, -0.4502), (13.01, -113.9, -0.452), (13.01, -176.2, -0.452), (13.19, -113.9, -0.455), (13.19, -176.2, -0.455), (13.34, -113.9, -0.459), (13.34, -176.2, -0.459), (13.46, -113.9, -0.4639), (13.46, -176.2, -0.4639), (13.56, -113.9, -0.4694), (13.56, -176.2, -0.4694), (13.61, -113.9, -0.4754), (13.61, -176.2, -0.4754), (13.63, -113.9, -0.4817), (13.63, -176.2, -0.4817), (13.61, -113.9, -0.488), (13.61, -176.2, -0.488), (13.56, -113.9, -0.494), (13.56, -176.2, -0.494), (13.46, -113.9, -0.4995), (13.46, -176.2, -0.4995), (13.34, -113.9, -0.5044), (13.34, -176.2, -0.5044), (13.19, -113.9, -0.5084), (13.19, -176.2, -0.5084), (13.01, -113.9, -0.5114), (13.01, -176.2, -0.5114), (12.83, -113.9, -0.5132), (12.83, -176.2, -0.5132), (12.63, -113.9, -0.5138), (12.63, -176.2, -0.5138), (12.44, -113.9, -0.5132), (12.44, -176.2, -0.5132), (12.25, -113.9, -0.5114), (12.25, -176.2, -0.5114), (12.08, -113.9, -0.5084), (12.08, -176.2, -0.5084), (11.92, -113.9, -0.5044), (11.92, -176.2, -0.5044), (11.8, -113.9, -0.4995), (11.8, -176.2, -0.4995), (11.71, -113.9, -0.494), (11.71, -176.2, -0.494), (11.65, -113.9, -0.488), (11.65, -176.2, -0.488), (11.63, -113.9, -0.4817), (11.63, -176.2, -0.4817), (11.65, -113.9, -0.4754), (11.65, -176.2, -0.4754), (11.71, -113.9, -0.4694), (11.71, -176.2, -0.4694), (11.8, -113.9, -0.4639), (11.8, -176.2, -0.4639), (11.92, -113.9, -0.459), (11.92, -176.2, -0.459), (12.08, -113.9, -0.455), (12.08, -176.2, -0.455), (12.25, -113.9, -0.452), (12.25, -176.2, -0.452), (12.44, -113.9, -0.4502), (12.44, -176.2, -0.4502), (12.63, -113.9, -0.7707), (12.63, -176.2, -0.7707), (12.83, -113.9, -0.7713), (12.83, -176.2, -0.7713), (13.01, -113.9, -0.7732), (13.01, -176.2, -0.7732), (13.19, -113.9, -0.7761), (13.19, -176.2, -0.7761), (13.34, -113.9, -0.7801), (13.34, -176.2, -0.7801), (13.46, -113.9, -0.785), (13.46, -176.2, -0.785), (13.56, -113.9, -0.7905), (13.56, -176.2, -0.7905), (13.61, -113.9, -0.7966), (13.61, -176.2, -0.7966), (13.63, -113.9, -0.8028), (13.63, -176.2, -0.8028), (13.61, -113.9, -0.8091), (13.61, -176.2, -0.8091), (13.56, -113.9, -0.8151), (13.56, -176.2, -0.8151), (13.46, -113.9, -0.8207), (13.46, -176.2, -0.8207), (13.34, -113.9, -0.8255), (13.34, -176.2, -0.8255), (13.19, -113.9, -0.8295), (13.19, -176.2, -0.8295), (13.01, -113.9, -0.8325), (13.01, -176.2, -0.8325), (12.83, -113.9, -0.8343), (12.83, -176.2, -0.8343), (12.63, -113.9, -0.8349), (12.63, -176.2, -0.8349), (12.44, -113.9, -0.8343), (12.44, -176.2, -0.8343), (12.25, -113.9, -0.8325), (12.25, -176.2, -0.8325), (12.08, -113.9, -0.8295), (12.08, -176.2, -0.8295), (11.92, -113.9, -0.8255), (11.92, -176.2, -0.8255), (11.8, -113.9, -0.8207), (11.8, -176.2, -0.8207), (11.71, -113.9, -0.8151), (11.71, -176.2, -0.8151), (11.65, -113.9, -0.8091), (11.65, -176.2, -0.8091), (11.63, -113.9, -0.8028), (11.63, -176.2, -0.8028), (11.65, -113.9, -0.7966), (11.65, -176.2, -0.7966), (11.71, -113.9, -0.7905), (11.71, -176.2, -0.7905), (11.8, -113.9, -0.785), (11.8, -176.2, -0.785), (11.92, -113.9, -0.7801), (11.92, -176.2, -0.7801), (12.08, -113.9, -0.7761), (12.08, -176.2, -0.7761), (12.25, -113.9, -0.7732), (12.25, -176.2, -0.7732), (12.44, -113.9, -0.7713), (12.44, -176.2, -0.7713)], [], [(0, 1, 3, 2), (2, 3, 5, 4), (4, 5, 7, 6), (6, 7, 9, 8), (8, 9, 11, 10), (10, 11, 13, 12), (12, 13, 15, 14), (14, 15, 17, 16), (16, 17, 19, 18), (18, 19, 21, 20), (20, 21, 23, 22), (22, 23, 25, 24), (24, 25, 27, 26), (26, 27, 29, 28), (28, 29, 31, 30), (30, 31, 33, 32), (32, 33, 35, 34), (34, 35, 37, 36), (36, 37, 39, 38), (38, 39, 41, 40), (40, 41, 43, 42), (42, 43, 45, 44), (44, 45, 47, 46), (46, 47, 49, 48), (48, 49, 51, 50), (50, 51, 53, 52), (52, 53, 55, 54), (54, 55, 57, 56), (56, 57, 59, 58), (58, 59, 61, 60), (3, 1, 63, 61, 59, 57, 55, 53, 51, 49, 47, 45, 43, 41, 39, 37, 35, 33, 31, 29, 27, 25, 23, 21, 19, 17, 15, 13, 11, 9, 7, 5), (62, 63, 1, 0), (60, 61, 63, 62), (0, 2, 4, 6, 8, 10, 12, 14, 16, 18, 20, 22, 24, 26, 28, 30, 32, 34, 36, 38, 40, 42, 44, 46, 48, 50, 52, 54, 56, 58, 60, 62), (64, 65, 67, 66), (66, 67, 69, 68), (68, 69, 71, 70), (70, 71, 73, 72), (72, 73, 75, 74), (74, 75, 77, 76), (76, 77, 79, 78), (78, 79, 81, 80), (80, 81, 83, 82), (82, 83, 85, 84), (84, 85, 87, 86), (86, 87, 89, 88), (88, 89, 91, 90), (90, 91, 93, 92), (92, 93, 95, 94), (94, 95, 97, 96), (96, 97, 99, 98), (98, 99, 101, 100), (100, 101, 103, 102), (102, 103, 105, 104), (104, 105, 107, 106), (106, 107, 109, 108), (108, 109, 111, 110), (110, 111, 113, 112), (112, 113, 115, 114), (114, 115, 117, 116), (116, 117, 119, 118), (118, 119, 121, 120), (120, 121, 123, 122), (122, 123, 125, 124), (67, 65, 127, 125, 123, 121, 119, 117, 115, 113, 111, 109, 107, 105, 103, 101, 99, 97, 95, 93, 91, 89, 87, 85, 83, 81, 79, 77, 75, 73, 71, 69), (126, 127, 65, 64), (124, 125, 127, 126), (64, 66, 68, 70, 72, 74, 76, 78, 80, 82, 84, 86, 88, 90, 92, 94, 96, 98, 100, 102, 104, 106, 108, 110, 112, 114, 116, 118, 120, 122, 124, 126), (128, 129, 131, 130), (130, 131, 133, 132), (132, 133, 135, 134), (134, 135, 137, 136), (136, 137, 139, 138), (138, 139, 141, 140), (140, 141, 143, 142), (142, 143, 145, 144), (144, 145, 147, 146), (146, 147, 149, 148), (148, 149, 151, 150), (150, 151, 153, 152), (152, 153, 155, 154), (154, 155, 157, 156), (156, 157, 159, 158), (158, 159, 161, 160), (160, 161, 163, 162), (162, 163, 165, 164), (164, 165, 167, 166), (166, 167, 169, 168), (168, 169, 171, 170), (170, 171, 173, 172), (172, 173, 175, 174), (174, 175, 177, 176), (176, 177, 179, 178), (178, 179, 181, 180), (180, 181, 183, 182), (182, 183, 185, 184), (184, 185, 187, 186), (186, 187, 189, 188), (131, 129, 191, 189, 187, 185, 183, 181, 179, 177, 175, 173, 171, 169, 167, 165, 163, 161, 159, 157, 155, 153, 151, 149, 147, 145, 143, 141, 139, 137, 135, 133), (190, 191, 129, 128), (188, 189, 191, 190), (128, 130, 132, 134, 136, 138, 140, 142, 144, 146, 148, 150, 152, 154, 156, 158, 160, 162, 164, 166, 168, 170, 172, 174, 176, 178, 180, 182, 184, 186, 188, 190), (192, 193, 195, 194), (194, 195, 197, 196), (196, 197, 199, 198), (198, 199, 201, 200), (200, 201, 203, 202), (202, 203, 205, 204), (204, 205, 207, 206), (206, 207, 209, 208), (208, 209, 211, 210), (210, 211, 213, 212), (212, 213, 215, 214), (214, 215, 217, 216), (216, 217, 219, 218), (218, 219, 221, 220), (220, 221, 223, 222), (222, 223, 225, 224), (224, 225, 227, 226), (226, 227, 229, 228), (228, 229, 231, 230), (230, 231, 233, 232), (232, 233, 235, 234), (234, 235, 237, 236), (236, 237, 239, 238), (238, 239, 241, 240), (240, 241, 243, 242), (242, 243, 245, 244), (244, 245, 247, 246), (246, 247, 249, 248), (248, 249, 251, 250), (250, 251, 253, 252), (195, 193, 255, 253, 251, 249, 247, 245, 243, 241, 239, 237, 235, 233, 231, 229, 227, 225, 223, 221, 219, 217, 215, 213, 211, 209, 207, 205, 203, 201, 199, 197), (254, 255, 193, 192), (252, 253, 255, 254), (192, 194, 196, 198, 200, 202, 204, 206, 208, 210, 212, 214, 216, 218, 220, 222, 224, 226, 228, 230, 232, 234, 236, 238, 240, 242, 244, 246, 248, 250, 252, 254), (256, 257, 259, 258), (258, 259, 261, 260), (260, 261, 263, 262), (262, 263, 265, 264), (264, 265, 267, 266), (266, 267, 269, 268), (268, 269, 271, 270), (270, 271, 273, 272), (272, 273, 275, 274), (274, 275, 277, 276), (276, 277, 279, 278), (278, 279, 281, 280), (280, 281, 283, 282), (282, 283, 285, 284), (284, 285, 287, 286), (286, 287, 289, 288), (288, 289, 291, 290), (290, 291, 293, 292), (292, 293, 295, 294), (294, 295, 297, 296), (296, 297, 299, 298), (298, 299, 301, 300), (300, 301, 303, 302), (302, 303, 305, 304), (304, 305, 307, 306), (306, 307, 309, 308), (308, 309, 311, 310), (310, 311, 313, 312), (312, 313, 315, 314), (314, 315, 317, 316), (259, 257, 319, 317, 315, 313, 311, 309, 307, 305, 303, 301, 299, 297, 295, 293, 291, 289, 287, 285, 283, 281, 279, 277, 275, 273, 271, 269, 267, 265, 263, 261), (318, 319, 257, 256), (316, 317, 319, 318), (256, 258, 260, 262, 264, 266, 268, 270, 272, 274, 276, 278, 280, 282, 284, 286, 288, 290, 292, 294, 296, 298, 300, 302, 304, 306, 308, 310, 312, 314, 316, 318), (320, 321, 323, 322), (322, 323, 325, 324), (324, 325, 327, 326), (326, 327, 329, 328), (328, 329, 331, 330), (330, 331, 333, 332), (332, 333, 335, 334), (334, 335, 337, 336), (336, 337, 339, 338), (338, 339, 341, 340), (340, 341, 343, 342), (342, 343, 345, 344), (344, 345, 347, 346), (346, 347, 349, 348), (348, 349, 351, 350), (350, 351, 353, 352), (352, 353, 355, 354), (354, 355, 357, 356), (356, 357, 359, 358), (358, 359, 361, 360), (360, 361, 363, 362), (362, 363, 365, 364), (364, 365, 367, 366), (366, 367, 369, 368), (368, 369, 371, 370), (370, 371, 373, 372), (372, 373, 375, 374), (374, 375, 377, 376), (376, 377, 379, 378), (378, 379, 381, 380), (323, 321, 383, 381, 379, 377, 375, 373, 371, 369, 367, 365, 363, 361, 359, 357, 355, 353, 351, 349, 347, 345, 343, 341, 339, 337, 335, 333, 331, 329, 327, 325), (382, 383, 321, 320), (380, 381, 383, 382), (320, 322, 324, 326, 328, 330, 332, 334, 336, 338, 340, 342, 344, 346, 348, 350, 352, 354, 356, 358, 360, 362, 364, 366, 368, 370, 372, 374, 376, 378, 380, 382), (384, 385, 387, 386), (386, 387, 389, 388), (388, 389, 391, 390), (390, 391, 393, 392), (392, 393, 395, 394), (394, 395, 397, 396), (396, 397, 399, 398), (398, 399, 401, 400), (400, 401, 403, 402), (402, 403, 405, 404), (404, 405, 407, 406), (406, 407, 409, 408), (408, 409, 411, 410), (410, 411, 413, 412), (412, 413, 415, 414), (414, 415, 417, 416), (416, 417, 419, 418), (418, 419, 421, 420), (420, 421, 423, 422), (422, 423, 425, 424), (424, 425, 427, 426), (426, 427, 429, 428), (428, 429, 431, 430), (430, 431, 433, 432), (432, 433, 435, 434), (434, 435, 437, 436), (436, 437, 439, 438), (438, 439, 441, 440), (440, 441, 443, 442), (442, 443, 445, 444), (387, 385, 447, 445, 443, 441, 439, 437, 435, 433, 431, 429, 427, 425, 423, 421, 419, 417, 415, 413, 411, 409, 407, 405, 403, 401, 399, 397, 395, 393, 391, 389), (446, 447, 385, 384), (444, 445, 447, 446), (384, 386, 388, 390, 392, 394, 396, 398, 400, 402, 404, 406, 408, 410, 412, 414, 416, 418, 420, 422, 424, 426, 428, 430, 432, 434, 436, 438, 440, 442, 444, 446), (448, 449, 451, 450), (450, 451, 453, 452), (452, 453, 455, 454), (454, 455, 457, 456), (456, 457, 459, 458), (458, 459, 461, 460), (460, 461, 463, 462), (462, 463, 465, 464), (464, 465, 467, 466), (466, 467, 469, 468), (468, 469, 471, 470), (470, 471, 473, 472), (472, 473, 475, 474), (474, 475, 477, 476), (476, 477, 479, 478), (478, 479, 481, 480), (480, 481, 483, 482), (482, 483, 485, 484), (484, 485, 487, 486), (486, 487, 489, 488), (488, 489, 491, 490), (490, 491, 493, 492), (492, 493, 495, 494), (494, 495, 497, 496), (496, 497, 499, 498), (498, 499, 501, 500), (500, 501, 503, 502), (502, 503, 505, 504), (504, 505, 507, 506), (506, 507, 509, 508), (451, 449, 511, 509, 507, 505, 503, 501, 499, 497, 495, 493, 491, 489, 487, 485, 483, 481, 479, 477, 475, 473, 471, 469, 467, 465, 463, 461, 459, 457, 455, 453), (510, 511, 449, 448), (508, 509, 511, 510), (448, 450, 452, 454, 456, 458, 460, 462, 464, 466, 468, 470, 472, 474, 476, 478, 480, 482, 484, 486, 488, 490, 492, 494, 496, 498, 500, 502, 504, 506, 508, 510), (512, 513, 515, 514), (514, 515, 517, 516), (516, 517, 519, 518), (518, 519, 521, 520), (520, 521, 523, 522), (522, 523, 525, 524), (524, 525, 527, 526), (526, 527, 529, 528), (528, 529, 531, 530), (530, 531, 533, 532), (532, 533, 535, 534), (534, 535, 537, 536), (536, 537, 539, 538), (538, 539, 541, 540), (540, 541, 543, 542), (542, 543, 545, 544), (544, 545, 547, 546), (546, 547, 549, 548), (548, 549, 551, 550), (550, 551, 553, 552), (552, 553, 555, 554), (554, 555, 557, 556), (556, 557, 559, 558), (558, 559, 561, 560), (560, 561, 563, 562), (562, 563, 565, 564), (564, 565, 567, 566), (566, 567, 569, 568), (568, 569, 571, 570), (570, 571, 573, 572), (515, 513, 575, 573, 571, 569, 567, 565, 563, 561, 559, 557, 555, 553, 551, 549, 547, 545, 543, 541, 539, 537, 535, 533, 531, 529, 527, 525, 523, 521, 519, 517), (574, 575, 513, 512), (572, 573, 575, 574), (512, 514, 516, 518, 520, 522, 524, 526, 528, 530, 532, 534, 536, 538, 540, 542, 544, 546, 548, 550, 552, 554, 556, 558, 560, 562, 564, 566, 568, 570, 572, 574), (576, 577, 579, 578), (578, 579, 581, 580), (580, 581, 583, 582), (582, 583, 585, 584), (584, 585, 587, 586), (586, 587, 589, 588), (588, 589, 591, 590), (590, 591, 593, 592), (592, 593, 595, 594), (594, 595, 597, 596), (596, 597, 599, 598), (598, 599, 601, 600), (600, 601, 603, 602), (602, 603, 605, 604), (604, 605, 607, 606), (606, 607, 609, 608), (608, 609, 611, 610), (610, 611, 613, 612), (612, 613, 615, 614), (614, 615, 617, 616), (616, 617, 619, 618), (618, 619, 621, 620), (620, 621, 623, 622), (622, 623, 625, 624), (624, 625, 627, 626), (626, 627, 629, 628), (628, 629, 631, 630), (630, 631, 633, 632), (632, 633, 635, 634), (634, 635, 637, 636), (579, 577, 639, 637, 635, 633, 631, 629, 627, 625, 623, 621, 619, 617, 615, 613, 611, 609, 607, 605, 603, 601, 599, 597, 595, 593, 591, 589, 587, 585, 583, 581), (638, 639, 577, 576), (636, 637, 639, 638), (576, 578, 580, 582, 584, 586, 588, 590, 592, 594, 596, 598, 600, 602, 604, 606, 608, 610, 612, 614, 616, 618, 620, 622, 624, 626, 628, 630, 632, 634, 636, 638), (640, 641, 643, 642), (642, 643, 645, 644), (644, 645, 647, 646), (646, 647, 649, 648), (648, 649, 651, 650), (650, 651, 653, 652), (652, 653, 655, 654), (654, 655, 657, 656), (656, 657, 659, 658), (658, 659, 661, 660), (660, 661, 663, 662), (662, 663, 665, 664), (664, 665, 667, 666), (666, 667, 669, 668), (668, 669, 671, 670), (670, 671, 673, 672), (672, 673, 675, 674), (674, 675, 677, 676), (676, 677, 679, 678), (678, 679, 681, 680), (680, 681, 683, 682), (682, 683, 685, 684), (684, 685, 687, 686), (686, 687, 689, 688), (688, 689, 691, 690), (690, 691, 693, 692), (692, 693, 695, 694), (694, 695, 697, 696), (696, 697, 699, 698), (698, 699, 701, 700), (643, 641, 703, 701, 699, 697, 695, 693, 691, 689, 687, 685, 683, 681, 679, 677, 675, 673, 671, 669, 667, 665, 663, 661, 659, 657, 655, 653, 651, 649, 647, 645), (702, 703, 641, 640), (700, 701, 703, 702), (640, 642, 644, 646, 648, 650, 652, 654, 656, 658, 660, 662, 664, 666, 668, 670, 672, 674, 676, 678, 680, 682, 684, 686, 688, 690, 692, 694, 696, 698, 700, 702), (704, 705, 707, 706), (706, 707, 709, 708), (708, 709, 711, 710), (710, 711, 713, 712), (712, 713, 715, 714), (714, 715, 717, 716), (716, 717, 719, 718), (718, 719, 721, 720), (720, 721, 723, 722), (722, 723, 725, 724), (724, 725, 727, 726), (726, 727, 729, 728), (728, 729, 731, 730), (730, 731, 733, 732), (732, 733, 735, 734), (734, 735, 737, 736), (736, 737, 739, 738), (738, 739, 741, 740), (740, 741, 743, 742), (742, 743, 745, 744), (744, 745, 747, 746), (746, 747, 749, 748), (748, 749, 751, 750), (750, 751, 753, 752), (752, 753, 755, 754), (754, 755, 757, 756), (756, 757, 759, 758), (758, 759, 761, 760), (760, 761, 763, 762), (762, 763, 765, 764), (707, 705, 767, 765, 763, 761, 759, 757, 755, 753, 751, 749, 747, 745, 743, 741, 739, 737, 735, 733, 731, 729, 727, 725, 723, 721, 719, 717, 715, 713, 711, 709), (766, 767, 705, 704), (764, 765, 767, 766), (704, 706, 708, 710, 712, 714, 716, 718, 720, 722, 724, 726, 728, 730, 732, 734, 736, 738, 740, 742, 744, 746, 748, 750, 752, 754, 756, 758, 760, 762, 764, 766), (768, 769, 771, 770), (770, 771, 773, 772), (772, 773, 775, 774), (774, 775, 777, 776), (776, 777, 779, 778), (778, 779, 781, 780), (780, 781, 783, 782), (782, 783, 785, 784), (784, 785, 787, 786), (786, 787, 789, 788), (788, 789, 791, 790), (790, 791, 793, 792), (792, 793, 795, 794), (794, 795, 797, 796), (796, 797, 799, 798), (798, 799, 801, 800), (800, 801, 803, 802), (802, 803, 805, 804), (804, 805, 807, 806), (806, 807, 809, 808), (808, 809, 811, 810), (810, 811, 813, 812), (812, 813, 815, 814), (814, 815, 817, 816), (816, 817, 819, 818), (818, 819, 821, 820), (820, 821, 823, 822), (822, 823, 825, 824), (824, 825, 827, 826), (826, 827, 829, 828), (771, 769, 831, 829, 827, 825, 823, 821, 819, 817, 815, 813, 811, 809, 807, 805, 803, 801, 799, 797, 795, 793, 791, 789, 787, 785, 783, 781, 779, 777, 775, 773), (830, 831, 769, 768), (828, 829, 831, 830), (768, 770, 772, 774, 776, 778, 780, 782, 784, 786, 788, 790, 792, 794, 796, 798, 800, 802, 804, 806, 808, 810, 812, 814, 816, 818, 820, 822, 824, 826, 828, 830), (832, 833, 835, 834), (834, 835, 837, 836), (836, 837, 839, 838), (838, 839, 841, 840), (840, 841, 843, 842), (842, 843, 845, 844), (844, 845, 847, 846), (846, 847, 849, 848), (848, 849, 851, 850), (850, 851, 853, 852), (852, 853, 855, 854), (854, 855, 857, 856), (856, 857, 859, 858), (858, 859, 861, 860), (860, 861, 863, 862), (862, 863, 865, 864), (864, 865, 867, 866), (866, 867, 869, 868), (868, 869, 871, 870), (870, 871, 873, 872), (872, 873, 875, 874), (874, 875, 877, 876), (876, 877, 879, 878), (878, 879, 881, 880), (880, 881, 883, 882), (882, 883, 885, 884), (884, 885, 887, 886), (886, 887, 889, 888), (888, 889, 891, 890), (890, 891, 893, 892), (835, 833, 895, 893, 891, 889, 887, 885, 883, 881, 879, 877, 875, 873, 871, 869, 867, 865, 863, 861, 859, 857, 855, 853, 851, 849, 847, 845, 843, 841, 839, 837), (894, 895, 833, 832), (892, 893, 895, 894), (832, 834, 836, 838, 840, 842, 844, 846, 848, 850, 852, 854, 856, 858, 860, 862, 864, 866, 868, 870, 872, 874, 876, 878, 880, 882, 884, 886, 888, 890, 892, 894), (896, 897, 899, 898), (898, 899, 901, 900), (900, 901, 903, 902), (902, 903, 905, 904), (904, 905, 907, 906), (906, 907, 909, 908), (908, 909, 911, 910), (910, 911, 913, 912), (912, 913, 915, 914), (914, 915, 917, 916), (916, 917, 919, 918), (918, 919, 921, 920), (920, 921, 923, 922), (922, 923, 925, 924), (924, 925, 927, 926), (926, 927, 929, 928), (928, 929, 931, 930), (930, 931, 933, 932), (932, 933, 935, 934), (934, 935, 937, 936), (936, 937, 939, 938), (938, 939, 941, 940), (940, 941, 943, 942), (942, 943, 945, 944), (944, 945, 947, 946), (946, 947, 949, 948), (948, 949, 951, 950), (950, 951, 953, 952), (952, 953, 955, 954), (954, 955, 957, 956), (899, 897, 959, 957, 955, 953, 951, 949, 947, 945, 943, 941, 939, 937, 935, 933, 931, 929, 927, 925, 923, 921, 919, 917, 915, 913, 911, 909, 907, 905, 903, 901), (958, 959, 897, 896), (956, 957, 959, 958), (896, 898, 900, 902, 904, 906, 908, 910, 912, 914, 916, 918, 920, 922, 924, 926, 928, 930, 932, 934, 936, 938, 940, 942, 944, 946, 948, 950, 952, 954, 956, 958), (960, 961, 963, 962), (962, 963, 965, 964), (964, 965, 967, 966), (966, 967, 969, 968), (968, 969, 971, 970), (970, 971, 973, 972), (972, 973, 975, 974), (974, 975, 977, 976), (976, 977, 979, 978), (978, 979, 981, 980), (980, 981, 983, 982), (982, 983, 985, 984), (984, 985, 987, 986), (986, 987, 989, 988), (988, 989, 991, 990), (990, 991, 993, 992), (992, 993, 995, 994), (994, 995, 997, 996), (996, 997, 999, 998), (998, 999, 1001, 1000), (1000, 1001, 1003, 1002), (1002, 1003, 1005, 1004), (1004, 1005, 1007, 1006), (1006, 1007, 1009, 1008), (1008, 1009, 1011, 1010), (1010, 1011, 1013, 1012), (1012, 1013, 1015, 1014), (1014, 1015, 1017, 1016), (1016, 1017, 1019, 1018), (1018, 1019, 1021, 1020), (963, 961, 1023, 1021, 1019, 1017, 1015, 1013, 1011, 1009, 1007, 1005, 1003, 1001, 999, 997, 995, 993, 991, 989, 987, 985, 983, 981, 979, 977, 975, 973, 971, 969, 967, 965), (1022, 1023, 961, 960), (1020, 1021, 1023, 1022), (960, 962, 964, 966, 968, 970, 972, 974, 976, 978, 980, 982, 984, 986, 988, 990, 992, 994, 996, 998, 1000, 1002, 1004, 1006, 1008, 1010, 1012, 1014, 1016, 1018, 1020, 1022), (1024, 1025, 1027, 1026), (1026, 1027, 1029, 1028), (1028, 1029, 1031, 1030), (1030, 1031, 1033, 1032), (1032, 1033, 1035, 1034), (1034, 1035, 1037, 1036), (1036, 1037, 1039, 1038), (1038, 1039, 1041, 1040), (1040, 1041, 1043, 1042), (1042, 1043, 1045, 1044), (1044, 1045, 1047, 1046), (1046, 1047, 1049, 1048), (1048, 1049, 1051, 1050), (1050, 1051, 1053, 1052), (1052, 1053, 1055, 1054), (1054, 1055, 1057, 1056), (1056, 1057, 1059, 1058), (1058, 1059, 1061, 1060), (1060, 1061, 1063, 1062), (1062, 1063, 1065, 1064), (1064, 1065, 1067, 1066), (1066, 1067, 1069, 1068), (1068, 1069, 1071, 1070), (1070, 1071, 1073, 1072), (1072, 1073, 1075, 1074), (1074, 1075, 1077, 1076), (1076, 1077, 1079, 1078), (1078, 1079, 1081, 1080), (1080, 1081, 1083, 1082), (1082, 1083, 1085, 1084), (1027, 1025, 1087, 1085, 1083, 1081, 1079, 1077, 1075, 1073, 1071, 1069, 1067, 1065, 1063, 1061, 1059, 1057, 1055, 1053, 1051, 1049, 1047, 1045, 1043, 1041, 1039, 1037, 1035, 1033, 1031, 1029), (1086, 1087, 1025, 1024), (1084, 1085, 1087, 1086), (1024, 1026, 1028, 1030, 1032, 1034, 1036, 1038, 1040, 1042, 1044, 1046, 1048, 1050, 1052, 1054, 1056, 1058, 1060, 1062, 1064, 1066, 1068, 1070, 1072, 1074, 1076, 1078, 1080, 1082, 1084, 1086), (1088, 1089, 1091, 1090), (1090, 1091, 1093, 1092), (1092, 1093, 1095, 1094), (1094, 1095, 1097, 1096), (1096, 1097, 1099, 1098), (1098, 1099, 1101, 1100), (1100, 1101, 1103, 1102), (1102, 1103, 1105, 1104), (1104, 1105, 1107, 1106), (1106, 1107, 1109, 1108), (1108, 1109, 1111, 1110), (1110, 1111, 1113, 1112), (1112, 1113, 1115, 1114), (1114, 1115, 1117, 1116), (1116, 1117, 1119, 1118), (1118, 1119, 1121, 1120), (1120, 1121, 1123, 1122), (1122, 1123, 1125, 1124), (1124, 1125, 1127, 1126), (1126, 1127, 1129, 1128), (1128, 1129, 1131, 1130), (1130, 1131, 1133, 1132), (1132, 1133, 1135, 1134), (1134, 1135, 1137, 1136), (1136, 1137, 1139, 1138), (1138, 1139, 1141, 1140), (1140, 1141, 1143, 1142), (1142, 1143, 1145, 1144), (1144, 1145, 1147, 1146), (1146, 1147, 1149, 1148), (1091, 1089, 1151, 1149, 1147, 1145, 1143, 1141, 1139, 1137, 1135, 1133, 1131, 1129, 1127, 1125, 1123, 1121, 1119, 1117, 1115, 1113, 1111, 1109, 1107, 1105, 1103, 1101, 1099, 1097, 1095, 1093), (1150, 1151, 1089, 1088), (1148, 1149, 1151, 1150), (1088, 1090, 1092, 1094, 1096, 1098, 1100, 1102, 1104, 1106, 1108, 1110, 1112, 1114, 1116, 1118, 1120, 1122, 1124, 1126, 1128, 1130, 1132, 1134, 1136, 1138, 1140, 1142, 1144, 1146, 1148, 1150), (1152, 1153, 1155, 1154), (1154, 1155, 1157, 1156), (1156, 1157, 1159, 1158), (1158, 1159, 1161, 1160), (1160, 1161, 1163, 1162), (1162, 1163, 1165, 1164), (1164, 1165, 1167, 1166), (1166, 1167, 1169, 1168), (1168, 1169, 1171, 1170), (1170, 1171, 1173, 1172), (1172, 1173, 1175, 1174), (1174, 1175, 1177, 1176), (1176, 1177, 1179, 1178), (1178, 1179, 1181, 1180), (1180, 1181, 1183, 1182), (1182, 1183, 1185, 1184), (1184, 1185, 1187, 1186), (1186, 1187, 1189, 1188), (1188, 1189, 1191, 1190), (1190, 1191, 1193, 1192), (1192, 1193, 1195, 1194), (1194, 1195, 1197, 1196), (1196, 1197, 1199, 1198), (1198, 1199, 1201, 1200), (1200, 1201, 1203, 1202), (1202, 1203, 1205, 1204), (1204, 1205, 1207, 1206), (1206, 1207, 1209, 1208), (1208, 1209, 1211, 1210), (1210, 1211, 1213, 1212), (1155, 1153, 1215, 1213, 1211, 1209, 1207, 1205, 1203, 1201, 1199, 1197, 1195, 1193, 1191, 1189, 1187, 1185, 1183, 1181, 1179, 1177, 1175, 1173, 1171, 1169, 1167, 1165, 1163, 1161, 1159, 1157), (1214, 1215, 1153, 1152), (1212, 1213, 1215, 1214), (1152, 1154, 1156, 1158, 1160, 1162, 1164, 1166, 1168, 1170, 1172, 1174, 1176, 1178, 1180, 1182, 1184, 1186, 1188, 1190, 1192, 1194, 1196, 1198, 1200, 1202, 1204, 1206, 1208, 1210, 1212, 1214), (1216, 1217, 1219, 1218), (1218, 1219, 1221, 1220), (1220, 1221, 1223, 1222), (1222, 1223, 1225, 1224), (1224, 1225, 1227, 1226), (1226, 1227, 1229, 1228), (1228, 1229, 1231, 1230), (1230, 1231, 1233, 1232), (1232, 1233, 1235, 1234), (1234, 1235, 1237, 1236), (1236, 1237, 1239, 1238), (1238, 1239, 1241, 1240), (1240, 1241, 1243, 1242), (1242, 1243, 1245, 1244), (1244, 1245, 1247, 1246), (1246, 1247, 1249, 1248), (1248, 1249, 1251, 1250), (1250, 1251, 1253, 1252), (1252, 1253, 1255, 1254), (1254, 1255, 1257, 1256), (1256, 1257, 1259, 1258), (1258, 1259, 1261, 1260), (1260, 1261, 1263, 1262), (1262, 1263, 1265, 1264), (1264, 1265, 1267, 1266), (1266, 1267, 1269, 1268), (1268, 1269, 1271, 1270), (1270, 1271, 1273, 1272), (1272, 1273, 1275, 1274), (1274, 1275, 1277, 1276), (1219, 1217, 1279, 1277, 1275, 1273, 1271, 1269, 1267, 1265, 1263, 1261, 1259, 1257, 1255, 1253, 1251, 1249, 1247, 1245, 1243, 1241, 1239, 1237, 1235, 1233, 1231, 1229, 1227, 1225, 1223, 1221), (1278, 1279, 1217, 1216), (1276, 1277, 1279, 1278), (1216, 1218, 1220, 1222, 1224, 1226, 1228, 1230, 1232, 1234, 1236, 1238, 1240, 1242, 1244, 1246, 1248, 1250, 1252, 1254, 1256, 1258, 1260, 1262, 1264, 1266, 1268, 1270, 1272, 1274, 1276, 1278), (1280, 1281, 1283, 1282), (1282, 1283, 1285, 1284), (1284, 1285, 1287, 1286), (1286, 1287, 1289, 1288), (1288, 1289, 1291, 1290), (1290, 1291, 1293, 1292), (1292, 1293, 1295, 1294), (1294, 1295, 1297, 1296), (1296, 1297, 1299, 1298), (1298, 1299, 1301, 1300), (1300, 1301, 1303, 1302), (1302, 1303, 1305, 1304), (1304, 1305, 1307, 1306), (1306, 1307, 1309, 1308), (1308, 1309, 1311, 1310), (1310, 1311, 1313, 1312), (1312, 1313, 1315, 1314), (1314, 1315, 1317, 1316), (1316, 1317, 1319, 1318), (1318, 1319, 1321, 1320), (1320, 1321, 1323, 1322), (1322, 1323, 1325, 1324), (1324, 1325, 1327, 1326), (1326, 1327, 1329, 1328), (1328, 1329, 1331, 1330), (1330, 1331, 1333, 1332), (1332, 1333, 1335, 1334), (1334, 1335, 1337, 1336), (1336, 1337, 1339, 1338), (1338, 1339, 1341, 1340), (1283, 1281, 1343, 1341, 1339, 1337, 1335, 1333, 1331, 1329, 1327, 1325, 1323, 1321, 1319, 1317, 1315, 1313, 1311, 1309, 1307, 1305, 1303, 1301, 1299, 1297, 1295, 1293, 1291, 1289, 1287, 1285), (1342, 1343, 1281, 1280), (1340, 1341, 1343, 1342), (1280, 1282, 1284, 1286, 1288, 1290, 1292, 1294, 1296, 1298, 1300, 1302, 1304, 1306, 1308, 1310, 1312, 1314, 1316, 1318, 1320, 1322, 1324, 1326, 1328, 1330, 1332, 1334, 1336, 1338, 1340, 1342), (1344, 1345, 1347, 1346), (1346, 1347, 1349, 1348), (1348, 1349, 1351, 1350), (1350, 1351, 1353, 1352), (1352, 1353, 1355, 1354), (1354, 1355, 1357, 1356), (1356, 1357, 1359, 1358), (1358, 1359, 1361, 1360), (1360, 1361, 1363, 1362), (1362, 1363, 1365, 1364), (1364, 1365, 1367, 1366), (1366, 1367, 1369, 1368), (1368, 1369, 1371, 1370), (1370, 1371, 1373, 1372), (1372, 1373, 1375, 1374), (1374, 1375, 1377, 1376), (1376, 1377, 1379, 1378), (1378, 1379, 1381, 1380), (1380, 1381, 1383, 1382), (1382, 1383, 1385, 1384), (1384, 1385, 1387, 1386), (1386, 1387, 1389, 1388), (1388, 1389, 1391, 1390), (1390, 1391, 1393, 1392), (1392, 1393, 1395, 1394), (1394, 1395, 1397, 1396), (1396, 1397, 1399, 1398), (1398, 1399, 1401, 1400), (1400, 1401, 1403, 1402), (1402, 1403, 1405, 1404), (1347, 1345, 1407, 1405, 1403, 1401, 1399, 1397, 1395, 1393, 1391, 1389, 1387, 1385, 1383, 1381, 1379, 1377, 1375, 1373, 1371, 1369, 1367, 1365, 1363, 1361, 1359, 1357, 1355, 1353, 1351, 1349), (1406, 1407, 1345, 1344), (1404, 1405, 1407, 1406), (1344, 1346, 1348, 1350, 1352, 1354, 1356, 1358, 1360, 1362, 1364, 1366, 1368, 1370, 1372, 1374, 1376, 1378, 1380, 1382, 1384, 1386, 1388, 1390, 1392, 1394, 1396, 1398, 1400, 1402, 1404, 1406), (1408, 1409, 1411, 1410), (1410, 1411, 1413, 1412), (1412, 1413, 1415, 1414), (1414, 1415, 1417, 1416), (1416, 1417, 1419, 1418), (1418, 1419, 1421, 1420), (1420, 1421, 1423, 1422), (1422, 1423, 1425, 1424), (1424, 1425, 1427, 1426), (1426, 1427, 1429, 1428), (1428, 1429, 1431, 1430), (1430, 1431, 1433, 1432), (1432, 1433, 1435, 1434), (1434, 1435, 1437, 1436), (1436, 1437, 1439, 1438), (1438, 1439, 1441, 1440), (1440, 1441, 1443, 1442), (1442, 1443, 1445, 1444), (1444, 1445, 1447, 1446), (1446, 1447, 1449, 1448), (1448, 1449, 1451, 1450), (1450, 1451, 1453, 1452), (1452, 1453, 1455, 1454), (1454, 1455, 1457, 1456), (1456, 1457, 1459, 1458), (1458, 1459, 1461, 1460), (1460, 1461, 1463, 1462), (1462, 1463, 1465, 1464), (1464, 1465, 1467, 1466), (1466, 1467, 1469, 1468), (1411, 1409, 1471, 1469, 1467, 1465, 1463, 1461, 1459, 1457, 1455, 1453, 1451, 1449, 1447, 1445, 1443, 1441, 1439, 1437, 1435, 1433, 1431, 1429, 1427, 1425, 1423, 1421, 1419, 1417, 1415, 1413), (1470, 1471, 1409, 1408), (1468, 1469, 1471, 1470), (1408, 1410, 1412, 1414, 1416, 1418, 1420, 1422, 1424, 1426, 1428, 1430, 1432, 1434, 1436, 1438, 1440, 1442, 1444, 1446, 1448, 1450, 1452, 1454, 1456, 1458, 1460, 1462, 1464, 1466, 1468, 1470), (1472, 1473, 1475, 1474), (1474, 1475, 1477, 1476), (1476, 1477, 1479, 1478), (1478, 1479, 1481, 1480), (1480, 1481, 1483, 1482), (1482, 1483, 1485, 1484), (1484, 1485, 1487, 1486), (1486, 1487, 1489, 1488), (1488, 1489, 1491, 1490), (1490, 1491, 1493, 1492), (1492, 1493, 1495, 1494), (1494, 1495, 1497, 1496), (1496, 1497, 1499, 1498), (1498, 1499, 1501, 1500), (1500, 1501, 1503, 1502), (1502, 1503, 1505, 1504), (1504, 1505, 1507, 1506), (1506, 1507, 1509, 1508), (1508, 1509, 1511, 1510), (1510, 1511, 1513, 1512), (1512, 1513, 1515, 1514), (1514, 1515, 1517, 1516), (1516, 1517, 1519, 1518), (1518, 1519, 1521, 1520), (1520, 1521, 1523, 1522), (1522, 1523, 1525, 1524), (1524, 1525, 1527, 1526), (1526, 1527, 1529, 1528), (1528, 1529, 1531, 1530), (1530, 1531, 1533, 1532), (1475, 1473, 1535, 1533, 1531, 1529, 1527, 1525, 1523, 1521, 1519, 1517, 1515, 1513, 1511, 1509, 1507, 1505, 1503, 1501, 1499, 1497, 1495, 1493, 1491, 1489, 1487, 1485, 1483, 1481, 1479, 1477), (1534, 1535, 1473, 1472), (1532, 1533, 1535, 1534), (1472, 1474, 1476, 1478, 1480, 1482, 1484, 1486, 1488, 1490, 1492, 1494, 1496, 1498, 1500, 1502, 1504, 1506, 1508, 1510, 1512, 1514, 1516, 1518, 1520, 1522, 1524, 1526, 1528, 1530, 1532, 1534)])
me_cylinder_003.use_remesh_preserve_volume = False
me_cylinder_003.use_remesh_preserve_attributes = False
me_cylinder_003.use_mirror_vertex_groups = False
me_cylinder_003.update()
me_plane_001 = bpy.data.meshes.new('Plane.001')
me_plane_001.from_pydata([(0.07964, -0.3067, 1.051), (0.07964, -0.2429, 1.051), (0.1435, -0.3067, 1.051), (0.01579, -0.3067, 1.051), (0.01579, -0.3706, 1.051), (0.07964, -0.2748, 1.051), (0.04771, -0.3067, 1.051), (0.07964, -0.3387, 1.051), (0.1116, -0.3067, 1.051), (0.04771, -0.2429, 1.051), (0.1435, -0.2748, 1.051), (0.1116, -0.2429, 1.051), (0.01579, -0.3387, 1.051), (0.04771, -0.3387, 1.051), (0.1116, -0.3387, 1.051), (0.04771, -0.2748, 1.051), (0.1116, -0.2748, 1.051), (0.04771, -0.2387, 1.051), (0.07964, -0.2197, 1.051), (0.1223, -0.3387, 1.051), (0.02412, -0.2748, 1.051), (0.04771, -0.3622, 1.051), (0.03172, -0.3706, 1.051), (0.04401, -0.2429, 1.051), (0.01179, -0.3067, 1.051), (0.1435, -0.3244, 1.051), (0.1116, -0.2242, 1.051), (0.01579, -0.2923, 1.051), (0.1494, -0.2748, 1.051), (0.1116, -0.3458, 1.051), (0.1334, -0.2429, 1.051), (0.1435, -0.2608, 1.051), (0.1568, -0.3067, 1.051), (0.07964, -0.359, 1.051), (0.004703, -0.3387, 1.051), (0.0145, -0.3706, 1.051), (0.01579, -0.3713, 1.051), (0.1394, -0.2511, 1.051), (0.08881, -0.3611, 1.051), (0.04179, -0.3644, 1.051), (0.03555, -0.3689, 1.051), (0.01353, -0.3701, 1.051), (0.007874, -0.3632, 1.051), (0.005494, -0.3549, 1.051), (0.004006, -0.3421, 1.051), (0.02721, -0.2683, 1.051), (0.03971, -0.2478, 1.051), (0.02751, -0.3725, 1.051), (0.01918, -0.373, 1.051), (0.1578, -0.3147, 1.051), (0.1165, -0.2264, 1.051), (0.1272, -0.2344, 1.051), (0.1507, -0.2778, 1.051), (0.1555, -0.2957, 1.051), (0.05251, -0.2332, 1.051), (0.0653, -0.2258, 1.051), (0.07601, -0.2201, 1.051), (0.01531, -0.2933, 1.051), (0.009064, -0.3171, 1.051), (0.07631, -0.3582, 1.051), (0.06262, -0.3582, 1.051), (0.0528, -0.3603, 1.051), (0.09029, -0.2183, 1.051), (0.1037, -0.2207, 1.051), (0.2398, -0.3403, 1.051), (0.2953, -0.3719, 1.051), (0.2083, -0.3958, 1.051), (0.2714, -0.2848, 1.051), (0.2159, -0.2532, 1.051), (0.2676, -0.3561, 1.051), (0.2556, -0.3125, 1.051), (0.2121, -0.3245, 1.051), (0.224, -0.368, 1.051), (0.3111, -0.3441, 1.051), (0.236, -0.4116, 1.051), (0.2795, -0.3996, 1.051), (0.2437, -0.269, 1.051), (0.2279, -0.2967, 1.051), (0.1963, -0.3522, 1.051), (0.2834, -0.3283, 1.051), (0.2518, -0.3838, 1.051), (0.3148, -0.3462, 1.051), (0.3155, -0.3833, 1.051), (0.191, -0.3615, 1.051), (0.295, -0.3078, 1.051), (0.2074, -0.2851, 1.051), (0.208, -0.267, 1.051), (0.3129, -0.3409, 1.051), (0.2734, -0.2813, 1.051), (0.1929, -0.387, 1.051), (0.2958, -0.4088, 1.051), (0.2839, -0.2919, 1.051), (0.2331, -0.4167, 1.051), (0.19, -0.3487, 1.051), (0.2687, -0.4186, 1.051), (0.2482, -0.4185, 1.051), (0.2017, -0.4074, 1.051), (0.1944, -0.3144, 1.051), (0.2491, -0.2594, 1.051), (0.2166, -0.2521, 1.051), (0.2153, -0.2529, 1.051), (0.2587, -0.4197, 1.051), (0.188, -0.3213, 1.051), (0.2084, -0.2789, 1.051), (0.2076, -0.2712, 1.051), (0.2175, -0.2515, 1.051), (0.2262, -0.25, 1.051), (0.2346, -0.252, 1.051), (0.2465, -0.257, 1.051), (0.2991, -0.3137, 1.051), (0.3108, -0.3347, 1.051), (0.2085, -0.2625, 1.051), (0.2121, -0.2549, 1.051), (0.1942, -0.4043, 1.051), (0.2915, -0.412, 1.051), (0.2792, -0.4174, 1.051), (0.2298, -0.4163, 1.051), (0.2119, -0.4116, 1.051), (0.3172, -0.3531, 1.051), (0.3173, -0.3679, 1.051), (0.3169, -0.38, 1.051), (0.2833, -0.291, 1.051), (0.2657, -0.2738, 1.051), (0.1968, -0.3119, 1.051), (0.2035, -0.3, 1.051), (0.2066, -0.2905, 1.051), (0.3114, -0.3933, 1.051), (0.3027, -0.4037, 1.051), (0.1313, -0.4634, 1.051), (0.07483, -0.4931, 1.051), (0.1016, -0.4069, 1.051), (0.1611, -0.5199, 1.051), (0.2176, -0.4902, 1.051), (0.1031, -0.4782, 1.051), (0.1462, -0.4916, 1.051), (0.1596, -0.4485, 1.051), (0.1165, -0.4351, 1.051), (0.08969, -0.5214, 1.051), (0.07336, -0.4217, 1.051), (0.05997, -0.4648, 1.051), (0.1893, -0.505, 1.051), (0.1745, -0.4768, 1.051), (0.1447, -0.4203, 1.051), (0.1179, -0.5065, 1.051), (0.08822, -0.45, 1.051), (0.08596, -0.5233, 1.051), (0.05427, -0.5039, 1.051), (0.1398, -0.4108, 1.051), (0.1289, -0.5274, 1.051), (0.1953, -0.4658, 1.051), (0.2102, -0.4761, 1.051), (0.09141, -0.5246, 1.051), (0.1629, -0.5234, 1.051), (0.1172, -0.3986, 1.051), (0.04342, -0.4735, 1.051), (0.1483, -0.5266, 1.051), (0.0706, -0.4165, 1.051), (0.1511, -0.4169, 1.051), (0.0498, -0.4455, 1.051), (0.06094, -0.4283, 1.051), (0.0954, -0.395, 1.051), (0.1776, -0.4391, 1.051), (0.1945, -0.5148, 1.051), (0.2182, -0.4913, 1.051), (0.2182, -0.4898, 1.051), (0.05425, -0.4364, 1.051), (0.1752, -0.4299, 1.051), (0.2, -0.47, 1.051), (0.2069, -0.4735, 1.051), (0.2182, -0.4924, 1.051), (0.2147, -0.5006, 1.051), (0.2085, -0.5066, 1.051), (0.1979, -0.5138, 1.051), (0.1217, -0.5277, 1.051), (0.09775, -0.5262, 1.051), (0.2138, -0.4789, 1.051), (0.2182, -0.486, 1.051), (0.102, -0.3904, 1.051), (0.04306, -0.4682, 1.051), (0.04518, -0.455, 1.051), (0.07269, -0.4139, 1.051), (0.08627, -0.4014, 1.051), (0.07889, -0.5216, 1.051), (0.06635, -0.5138, 1.051), (0.05636, -0.5069, 1.051), (0.1494, -0.5266, 1.051), (0.1734, -0.521, 1.051), (0.1784, -0.4424, 1.051), (0.1848, -0.4545, 1.051), (0.1912, -0.4622, 1.051), (0.04814, -0.4951, 1.051), (0.04401, -0.4821, 1.051), (0.08549, -0.3726, 1.051), (0.08668, -0.3605, 1.051), (0.09019, -0.349, 1.051), (0.0959, -0.3383, 1.051), (0.1036, -0.3289, 1.051), (0.1129, -0.3212, 1.051), (0.1236, -0.3155, 1.051), (0.1352, -0.312, 1.051), (0.1472, -0.3108, 1.051), (0.1593, -0.312, 1.051), (0.1709, -0.3155, 1.051), (0.1815, -0.3212, 1.051), (0.1909, -0.3289, 1.051), (0.1986, -0.3383, 1.051), (0.2043, -0.349, 1.051), (0.2078, -0.3605, 1.051), (0.209, -0.3726, 1.051), (0.2078, -0.3846, 1.051), (0.2043, -0.3962, 1.051), (0.1986, -0.4069, 1.051), (0.1909, -0.4163, 1.051), (0.1815, -0.4239, 1.051), (0.1709, -0.4296, 1.051), (0.1593, -0.4332, 1.051), (0.1472, -0.4343, 1.051), (0.1352, -0.4332, 1.051), (0.1236, -0.4296, 1.051), (0.1129, -0.4239, 1.051), (0.1036, -0.4163, 1.051), (0.0959, -0.4069, 1.051), (0.09019, -0.3962, 1.051), (0.08668, -0.3846, 1.051), (0.07964, 0.4715, 1.051), (0.07964, 0.5353, 1.051), (0.1435, 0.4715, 1.051), (0.01579, 0.4715, 1.051), (0.01579, 0.4076, 1.051), (0.07964, 0.5034, 1.051), (0.04771, 0.4715, 1.051), (0.07964, 0.4396, 1.051), (0.1116, 0.4715, 1.051), (0.04771, 0.5353, 1.051), (0.1435, 0.5034, 1.051), (0.1116, 0.5353, 1.051), (0.01579, 0.4396, 1.051), (0.04771, 0.4396, 1.051), (0.1116, 0.4396, 1.051), (0.04771, 0.5034, 1.051), (0.1116, 0.5034, 1.051), (0.04771, 0.5396, 1.051), (0.07964, 0.5586, 1.051), (0.1223, 0.4396, 1.051), (0.02412, 0.5034, 1.051), (0.04771, 0.416, 1.051), (0.03172, 0.4076, 1.051), (0.04401, 0.5353, 1.051), (0.01179, 0.4715, 1.051), (0.1435, 0.4538, 1.051), (0.1116, 0.554, 1.051), (0.01579, 0.4859, 1.051), (0.1494, 0.5034, 1.051), (0.1116, 0.4324, 1.051), (0.1334, 0.5353, 1.051), (0.1435, 0.5174, 1.051), (0.1568, 0.4715, 1.051), (0.07964, 0.4192, 1.051), (0.004703, 0.4396, 1.051), (0.0145, 0.4076, 1.051), (0.01579, 0.407, 1.051), (0.1394, 0.5272, 1.051), (0.08881, 0.4171, 1.051), (0.04179, 0.4138, 1.051), (0.03555, 0.4093, 1.051), (0.01353, 0.4081, 1.051), (0.007874, 0.415, 1.051), (0.005494, 0.4233, 1.051), (0.004006, 0.4361, 1.051), (0.02721, 0.5099, 1.051), (0.03971, 0.5304, 1.051), (0.02751, 0.4058, 1.051), (0.01918, 0.4052, 1.051), (0.1578, 0.4635, 1.051), (0.1165, 0.5519, 1.051), (0.1272, 0.5438, 1.051), (0.1507, 0.5004, 1.051), (0.1555, 0.4825, 1.051), (0.05251, 0.545, 1.051), (0.0653, 0.5525, 1.051), (0.07601, 0.5581, 1.051), (0.01531, 0.4849, 1.051), (0.009064, 0.4611, 1.051), (0.07631, 0.42, 1.051), (0.06262, 0.42, 1.051), (0.0528, 0.418, 1.051), (0.09029, 0.5599, 1.051), (0.1037, 0.5575, 1.051), (0.2398, 0.4379, 1.051), (0.2953, 0.4064, 1.051), (0.2083, 0.3824, 1.051), (0.2714, 0.4934, 1.051), (0.2159, 0.525, 1.051), (0.2676, 0.4221, 1.051), (0.2556, 0.4657, 1.051), (0.2121, 0.4537, 1.051), (0.224, 0.4102, 1.051), (0.3111, 0.4341, 1.051), (0.236, 0.3666, 1.051), (0.2795, 0.3786, 1.051), (0.2437, 0.5092, 1.051), (0.2279, 0.4815, 1.051), (0.1963, 0.426, 1.051), (0.2834, 0.4499, 1.051), (0.2518, 0.3944, 1.051), (0.3148, 0.432, 1.051), (0.3155, 0.3949, 1.051), (0.191, 0.4167, 1.051), (0.295, 0.4704, 1.051), (0.2074, 0.4931, 1.051), (0.208, 0.5112, 1.051), (0.3129, 0.4373, 1.051), (0.2734, 0.4969, 1.051), (0.1929, 0.3912, 1.051), (0.2958, 0.3694, 1.051), (0.2839, 0.4863, 1.051), (0.2331, 0.3615, 1.051), (0.19, 0.4295, 1.051), (0.2687, 0.3596, 1.051), (0.2482, 0.3597, 1.051), (0.2017, 0.3708, 1.051), (0.1944, 0.4638, 1.051), (0.2491, 0.5189, 1.051), (0.2166, 0.5261, 1.051), (0.2153, 0.5253, 1.051), (0.2587, 0.3585, 1.051), (0.188, 0.4569, 1.051), (0.2084, 0.4994, 1.051), (0.2076, 0.507, 1.051), (0.2175, 0.5267, 1.051), (0.2262, 0.5282, 1.051), (0.2346, 0.5262, 1.051), (0.2465, 0.5212, 1.051), (0.2991, 0.4645, 1.051), (0.3108, 0.4435, 1.051), (0.2085, 0.5157, 1.051), (0.2121, 0.5233, 1.051), (0.1942, 0.3739, 1.051), (0.2915, 0.3662, 1.051), (0.2792, 0.3608, 1.051), (0.2298, 0.3619, 1.051), (0.2119, 0.3666, 1.051), (0.3172, 0.4251, 1.051), (0.3173, 0.4104, 1.051), (0.3169, 0.3982, 1.051), (0.2833, 0.4872, 1.051), (0.2657, 0.5044, 1.051), (0.1968, 0.4663, 1.051), (0.2035, 0.4782, 1.051), (0.2066, 0.4877, 1.051), (0.3114, 0.3849, 1.051), (0.3027, 0.3745, 1.051), (0.1313, 0.3148, 1.051), (0.07483, 0.2851, 1.051), (0.1016, 0.3714, 1.051), (0.1611, 0.2583, 1.051), (0.2176, 0.2881, 1.051), (0.1031, 0.3, 1.051), (0.1462, 0.2866, 1.051), (0.1596, 0.3297, 1.051), (0.1165, 0.3431, 1.051), (0.08969, 0.2569, 1.051), (0.07336, 0.3565, 1.051), (0.05997, 0.3134, 1.051), (0.1893, 0.2732, 1.051), (0.1745, 0.3014, 1.051), (0.1447, 0.358, 1.051), (0.1179, 0.2717, 1.051), (0.08822, 0.3282, 1.051), (0.08596, 0.2549, 1.051), (0.05427, 0.2743, 1.051), (0.1398, 0.3674, 1.051), (0.1289, 0.2508, 1.051), (0.1953, 0.3124, 1.051), (0.2102, 0.3022, 1.051), (0.09141, 0.2536, 1.051), (0.1629, 0.2548, 1.051), (0.1172, 0.3796, 1.051), (0.04342, 0.3047, 1.051), (0.1483, 0.2516, 1.051), (0.0706, 0.3617, 1.051), (0.1511, 0.3613, 1.051), (0.0498, 0.3327, 1.051), (0.06094, 0.35, 1.051), (0.0954, 0.3832, 1.051), (0.1776, 0.3392, 1.051), (0.1945, 0.2634, 1.051), (0.2182, 0.2869, 1.051), (0.2182, 0.2884, 1.051), (0.05425, 0.3418, 1.051), (0.1752, 0.3483, 1.051), (0.2, 0.3082, 1.051), (0.2069, 0.3047, 1.051), (0.2182, 0.2858, 1.051), (0.2147, 0.2776, 1.051), (0.2085, 0.2716, 1.051), (0.1979, 0.2644, 1.051), (0.1217, 0.2506, 1.051), (0.09775, 0.2521, 1.051), (0.2138, 0.2993, 1.051), (0.2182, 0.2922, 1.051), (0.102, 0.3878, 1.051), (0.04306, 0.31, 1.051), (0.04518, 0.3232, 1.051), (0.07269, 0.3643, 1.051), (0.08627, 0.3768, 1.051), (0.07889, 0.2566, 1.051), (0.06635, 0.2645, 1.051), (0.05636, 0.2713, 1.051), (0.1494, 0.2517, 1.051), (0.1734, 0.2572, 1.051), (0.1784, 0.3358, 1.051), (0.1848, 0.3237, 1.051), (0.1912, 0.316, 1.051), (0.04814, 0.2831, 1.051), (0.04401, 0.2961, 1.051), (0.08549, 0.4056, 1.051), (0.08668, 0.4177, 1.051), (0.09019, 0.4293, 1.051), (0.0959, 0.4399, 1.051), (0.1036, 0.4493, 1.051), (0.1129, 0.457, 1.051), (0.1236, 0.4627, 1.051), (0.1352, 0.4662, 1.051), (0.1472, 0.4674, 1.051), (0.1593, 0.4662, 1.051), (0.1709, 0.4627, 1.051), (0.1815, 0.457, 1.051), (0.1909, 0.4493, 1.051), (0.1986, 0.4399, 1.051), (0.2043, 0.4293, 1.051), (0.2078, 0.4177, 1.051), (0.209, 0.4056, 1.051), (0.2078, 0.3936, 1.051), (0.2043, 0.382, 1.051), (0.1986, 0.3713, 1.051), (0.1909, 0.362, 1.051), (0.1815, 0.3543, 1.051), (0.1709, 0.3486, 1.051), (0.1593, 0.3451, 1.051), (0.1472, 0.3439, 1.051), (0.1352, 0.3451, 1.051), (0.1236, 0.3486, 1.051), (0.1129, 0.3543, 1.051), (0.1036, 0.362, 1.051), (0.0959, 0.3713, 1.051), (0.09019, 0.382, 1.051), (0.08668, 0.3936, 1.051), (0.08668, 0.4177, 0.9509), (0.08549, 0.4056, 0.9509), (0.09019, 0.4293, 0.9509), (0.0959, 0.4399, 0.9509), (0.1036, 0.4493, 0.9509), (0.1129, 0.457, 0.9509), (0.1236, 0.4627, 0.9509), (0.1352, 0.4662, 0.9509), (0.1472, 0.4674, 0.9509), (0.1593, 0.4662, 0.9509), (0.1709, 0.4627, 0.9509), (0.1815, 0.457, 0.9509), (0.1909, 0.4493, 0.9509), (0.1986, 0.4399, 0.9509), (0.2043, 0.4293, 0.9509), (0.2078, 0.4177, 0.9509), (0.209, 0.4056, 0.9509), (0.2078, 0.3936, 0.9509), (0.2043, 0.382, 0.9509), (0.1986, 0.3713, 0.9509), (0.1909, 0.362, 0.9509), (0.1815, 0.3543, 0.9509), (0.1709, 0.3486, 0.9509), (0.1593, 0.3451, 0.9509), (0.1472, 0.3439, 0.9509), (0.1352, 0.3451, 0.9509), (0.1236, 0.3486, 0.9509), (0.1129, 0.3543, 0.9509), (0.1036, 0.362, 0.9509), (0.0959, 0.3713, 0.9509), (0.09019, 0.382, 0.9509), (0.08668, 0.3936, 0.9509), (0.08668, -0.3605, 0.9173), (0.08549, -0.3726, 0.9173), (0.09019, -0.349, 0.9173), (0.0959, -0.3383, 0.9173), (0.1036, -0.3289, 0.9173), (0.1129, -0.3212, 0.9173), (0.1236, -0.3155, 0.9173), (0.1352, -0.312, 0.9173), (0.1472, -0.3108, 0.9173), (0.1593, -0.312, 0.9173), (0.1709, -0.3155, 0.9173), (0.1815, -0.3212, 0.9173), (0.1909, -0.3289, 0.9173), (0.1986, -0.3383, 0.9173), (0.2043, -0.349, 0.9173), (0.2078, -0.3605, 0.9173), (0.209, -0.3726, 0.9173), (0.2078, -0.3846, 0.9173), (0.2043, -0.3962, 0.9173), (0.1986, -0.4069, 0.9173), (0.1909, -0.4163, 0.9173), (0.1815, -0.4239, 0.9173), (0.1709, -0.4296, 0.9173), (0.1593, -0.4332, 0.9173), (0.1472, -0.4343, 0.9173), (0.1352, -0.4332, 0.9173), (0.1236, -0.4296, 0.9173), (0.1129, -0.4239, 0.9173), (0.1036, -0.4163, 0.9173), (0.0959, -0.4069, 0.9173), (0.09019, -0.3962, 0.9173), (0.08668, -0.3846, 0.9173)], [], [(16, 5, 0, 8), (15, 20, 27, 3, 6), (17, 23, 9), (28, 10, 2, 32, 53, 52), (26, 63, 62, 18, 1, 11), (13, 12, 4, 22, 40, 39, 21), (12, 34, 44, 43, 42, 41, 35, 4), (3, 24, 58, 34, 12), (7, 13, 21, 61, 60, 59, 33), (0, 6, 13, 7), (6, 3, 12, 13), (22, 4, 36, 48, 47), (19, 14, 29), (2, 8, 14, 19, 25), (8, 0, 7, 14), (32, 2, 25, 49), (30, 51, 50, 26, 11), (28, 31, 10), (18, 56, 55, 54, 17, 9, 1), (5, 15, 6, 0), (1, 9, 15, 5), (9, 23, 46, 45, 20, 15), (27, 57, 24, 3), (10, 16, 8, 2), (30, 11, 16, 10, 31, 37), (11, 1, 5, 16), (4, 35, 36), (14, 7, 33, 38, 29), (80, 69, 64, 72), (79, 84, 91, 67, 70), (81, 87, 73), (92, 74, 66, 96, 117, 116), (90, 127, 126, 82, 65, 75), (77, 76, 68, 86, 104, 103, 85), (76, 98, 108, 107, 106, 105, 99, 68), (67, 88, 122, 98, 76), (71, 77, 85, 125, 124, 123, 97), (64, 70, 77, 71), (70, 67, 76, 77), (86, 68, 100, 112, 111), (83, 78, 93), (66, 72, 78, 83, 89), (72, 64, 71, 78), (96, 66, 89, 113), (94, 115, 114, 90, 75), (92, 95, 74), (82, 120, 119, 118, 81, 73, 65), (69, 79, 70, 64), (65, 73, 79, 69), (73, 87, 110, 109, 84, 79), (91, 121, 88, 67), (74, 80, 72, 66), (94, 75, 80, 74, 95, 101), (75, 65, 69, 80), (68, 99, 100), (78, 71, 97, 102, 93), (144, 133, 128, 136), (143, 148, 155, 131, 134), (145, 151, 137), (156, 138, 130, 160, 181, 180), (154, 191, 190, 146, 129, 139), (141, 140, 132, 150, 168, 167, 149), (140, 162, 172, 171, 170, 169, 163, 132), (131, 152, 186, 162, 140), (135, 141, 149, 189, 188, 187, 161), (128, 134, 141, 135), (134, 131, 140, 141), (150, 132, 164, 176, 175), (147, 142, 157), (130, 136, 142, 147, 153), (136, 128, 135, 142), (160, 130, 153, 177), (158, 179, 178, 154, 139), (156, 159, 138), (146, 184, 183, 182, 145, 137, 129), (133, 143, 134, 128), (129, 137, 143, 133), (137, 151, 174, 173, 148, 143), (155, 185, 152, 131), (138, 144, 136, 130), (158, 139, 144, 138, 159, 165), (139, 129, 133, 144), (132, 163, 164), (142, 135, 161, 166, 157), (193, 192, 223, 222, 221, 220, 219, 218, 217, 216, 215, 214, 213, 212, 211, 210, 209, 208, 207, 206, 205, 204, 203, 202, 201, 200, 199, 198, 197, 196, 195, 194), (240, 229, 224, 232), (239, 244, 251, 227, 230), (241, 247, 233), (252, 234, 226, 256, 277, 276), (250, 287, 286, 242, 225, 235), (237, 236, 228, 246, 264, 263, 245), (236, 258, 268, 267, 266, 265, 259, 228), (227, 248, 282, 258, 236), (231, 237, 245, 285, 284, 283, 257), (224, 230, 237, 231), (230, 227, 236, 237), (246, 228, 260, 272, 271), (243, 238, 253), (226, 232, 238, 243, 249), (232, 224, 231, 238), (256, 226, 249, 273), (254, 275, 274, 250, 235), (252, 255, 234), (242, 280, 279, 278, 241, 233, 225), (229, 239, 230, 224), (225, 233, 239, 229), (233, 247, 270, 269, 244, 239), (251, 281, 248, 227), (234, 240, 232, 226), (254, 235, 240, 234, 255, 261), (235, 225, 229, 240), (228, 259, 260), (238, 231, 257, 262, 253), (304, 293, 288, 296), (303, 308, 315, 291, 294), (305, 311, 297), (316, 298, 290, 320, 341, 340), (314, 351, 350, 306, 289, 299), (301, 300, 292, 310, 328, 327, 309), (300, 322, 332, 331, 330, 329, 323, 292), (291, 312, 346, 322, 300), (295, 301, 309, 349, 348, 347, 321), (288, 294, 301, 295), (294, 291, 300, 301), (310, 292, 324, 336, 335), (307, 302, 317), (290, 296, 302, 307, 313), (296, 288, 295, 302), (320, 290, 313, 337), (318, 339, 338, 314, 299), (316, 319, 298), (306, 344, 343, 342, 305, 297, 289), (293, 303, 294, 288), (289, 297, 303, 293), (297, 311, 334, 333, 308, 303), (315, 345, 312, 291), (298, 304, 296, 290), (318, 299, 304, 298, 319, 325), (299, 289, 293, 304), (292, 323, 324), (302, 295, 321, 326, 317), (368, 357, 352, 360), (367, 372, 379, 355, 358), (369, 375, 361), (380, 362, 354, 384, 405, 404), (378, 415, 414, 370, 353, 363), (365, 364, 356, 374, 392, 391, 373), (364, 386, 396, 395, 394, 393, 387, 356), (355, 376, 410, 386, 364), (359, 365, 373, 413, 412, 411, 385), (352, 358, 365, 359), (358, 355, 364, 365), (374, 356, 388, 400, 399), (371, 366, 381), (354, 360, 366, 371, 377), (360, 352, 359, 366), (384, 354, 377, 401), (382, 403, 402, 378, 363), (380, 383, 362), (370, 408, 407, 406, 369, 361, 353), (357, 367, 358, 352), (353, 361, 367, 357), (361, 375, 398, 397, 372, 367), (379, 409, 376, 355), (362, 368, 360, 354), (382, 363, 368, 362, 383, 389), (363, 353, 357, 368), (356, 387, 388), (366, 359, 385, 390, 381), (417, 416, 447, 446, 445, 444, 443, 442, 441, 440, 439, 438, 437, 436, 435, 434, 433, 432, 431, 430, 429, 428, 427, 426, 425, 424, 423, 422, 421, 420, 419, 418), (448, 450, 451, 452, 453, 454, 455, 456, 457, 458, 459, 460, 461, 462, 463, 464, 465, 466, 467, 468, 469, 470, 471, 472, 473, 474, 475, 476, 477, 478, 479, 449), (423, 424, 456, 455), (437, 438, 470, 469), (424, 425, 457, 456), (438, 439, 471, 470), (425, 426, 458, 457), (439, 440, 472, 471), (426, 427, 459, 458), (440, 441, 473, 472), (427, 428, 460, 459), (441, 442, 474, 473), (428, 429, 461, 460), (442, 443, 475, 474), (429, 430, 462, 461), (416, 417, 448, 449), (443, 444, 476, 475), (430, 431, 463, 462), (417, 418, 450, 448), (444, 445, 477, 476), (431, 432, 464, 463), (418, 419, 451, 450), (445, 446, 478, 477), (432, 433, 465, 464), (419, 420, 452, 451), (446, 447, 479, 478), (433, 434, 466, 465), (420, 421, 453, 452), (447, 416, 449, 479), (434, 435, 467, 466), (421, 422, 454, 453), (435, 436, 468, 467), (422, 423, 455, 454), (436, 437, 469, 468), (480, 482, 483, 484, 485, 486, 487, 488, 489, 490, 491, 492, 493, 494, 495, 496, 497, 498, 499, 500, 501, 502, 503, 504, 505, 506, 507, 508, 509, 510, 511, 481), (209, 210, 498, 497), (196, 197, 485, 484), (223, 192, 481, 511), (210, 211, 499, 498), (197, 198, 486, 485), (211, 212, 500, 499), (198, 199, 487, 486), (212, 213, 501, 500), (199, 200, 488, 487), (213, 214, 502, 501), (200, 201, 489, 488), (214, 215, 503, 502), (201, 202, 490, 489), (215, 216, 504, 503), (202, 203, 491, 490), (216, 217, 505, 504), (203, 204, 492, 491), (217, 218, 506, 505), (204, 205, 493, 492), (218, 219, 507, 506), (205, 206, 494, 493), (192, 193, 480, 481), (219, 220, 508, 507), (206, 207, 495, 494), (193, 194, 482, 480), (220, 221, 509, 508), (207, 208, 496, 495), (194, 195, 483, 482), (221, 222, 510, 509), (208, 209, 497, 496), (195, 196, 484, 483), (222, 223, 511, 510)])
me_plane_001.use_remesh_preserve_volume = False
me_plane_001.use_remesh_preserve_attributes = False
me_plane_001.use_mirror_vertex_groups = False
me_plane_001.update()
me_cylinder_002 = bpy.data.meshes.new('Cylinder.002')
me_cylinder_002.from_pydata([(0.0, 1.0, -1.0), (0.0, 1.0, 1.0), (0.1951, 0.9808, -1.0), (0.1951, 0.9808, 1.0), (0.3827, 0.9239, -1.0), (0.3827, 0.9239, 1.0), (0.5556, 0.8315, -1.0), (0.5556, 0.8315, 1.0), (0.7071, 0.7071, -1.0), (0.7071, 0.7071, 1.0), (0.8315, 0.5556, -1.0), (0.8315, 0.5556, 1.0), (0.9239, 0.3827, -1.0), (0.9239, 0.3827, 1.0), (0.9808, 0.1951, -1.0), (0.9808, 0.1951, 1.0), (1.0, 7.55e-08, -1.0), (1.0, 7.55e-08, 1.0), (0.9808, -0.1951, -1.0), (0.9808, -0.1951, 1.0), (0.9239, -0.3827, -1.0), (0.9239, -0.3827, 1.0), (0.8315, -0.5556, -1.0), (0.8315, -0.5556, 1.0), (0.7071, -0.7071, -1.0), (0.7071, -0.7071, 1.0), (0.5556, -0.8315, -1.0), (0.5556, -0.8315, 1.0), (0.3827, -0.9239, -1.0), (0.3827, -0.9239, 1.0), (0.1951, -0.9808, -1.0), (0.1951, -0.9808, 1.0), (-3.258e-07, -1.0, -1.0), (-3.258e-07, -1.0, 1.0), (-0.1951, -0.9808, -1.0), (-0.1951, -0.9808, 1.0), (-0.3827, -0.9239, -1.0), (-0.3827, -0.9239, 1.0), (-0.5556, -0.8315, -1.0), (-0.5556, -0.8315, 1.0), (-0.7071, -0.7071, -1.0), (-0.7071, -0.7071, 1.0), (-0.8315, -0.5556, -1.0), (-0.8315, -0.5556, 1.0), (-0.9239, -0.3827, -1.0), (-0.9239, -0.3827, 1.0), (-0.9808, -0.1951, -1.0), (-0.9808, -0.1951, 1.0), (-1.0, 9.656e-07, -1.0), (-1.0, 9.656e-07, 1.0), (-0.9808, 0.1951, -1.0), (-0.9808, 0.1951, 1.0), (-0.9239, 0.3827, -1.0), (-0.9239, 0.3827, 1.0), (-0.8315, 0.5556, -1.0), (-0.8315, 0.5556, 1.0), (-0.7071, 0.7071, -1.0), (-0.7071, 0.7071, 1.0), (-0.5556, 0.8315, -1.0), (-0.5556, 0.8315, 1.0), (-0.3827, 0.9239, -1.0), (-0.3827, 0.9239, 1.0), (-0.1951, 0.9808, -1.0), (-0.1951, 0.9808, 1.0)], [], [(0, 1, 3, 2), (2, 3, 5, 4), (4, 5, 7, 6), (6, 7, 9, 8), (8, 9, 11, 10), (10, 11, 13, 12), (12, 13, 15, 14), (14, 15, 17, 16), (16, 17, 19, 18), (18, 19, 21, 20), (20, 21, 23, 22), (22, 23, 25, 24), (24, 25, 27, 26), (26, 27, 29, 28), (28, 29, 31, 30), (30, 31, 33, 32), (32, 33, 35, 34), (34, 35, 37, 36), (36, 37, 39, 38), (38, 39, 41, 40), (40, 41, 43, 42), (42, 43, 45, 44), (44, 45, 47, 46), (46, 47, 49, 48), (48, 49, 51, 50), (50, 51, 53, 52), (52, 53, 55, 54), (54, 55, 57, 56), (56, 57, 59, 58), (58, 59, 61, 60), (3, 1, 63, 61, 59, 57, 55, 53, 51, 49, 47, 45, 43, 41, 39, 37, 35, 33, 31, 29, 27, 25, 23, 21, 19, 17, 15, 13, 11, 9, 7, 5), (62, 63, 1, 0), (60, 61, 63, 62), (0, 2, 4, 6, 8, 10, 12, 14, 16, 18, 20, 22, 24, 26, 28, 30, 32, 34, 36, 38, 40, 42, 44, 46, 48, 50, 52, 54, 56, 58, 60, 62)])
me_cylinder_002.use_remesh_preserve_volume = False
me_cylinder_002.use_remesh_preserve_attributes = False
me_cylinder_002.use_mirror_vertex_groups = False
me_cylinder_002.update()
me_cylinder_001 = bpy.data.meshes.new('Cylinder.001')
me_cylinder_001.from_pydata([(0.0, 1.0, -1.0), (0.0, 1.0, 1.0), (0.1951, 0.9808, -1.0), (0.1951, 0.9808, 1.0), (0.3827, 0.9239, -1.0), (0.3827, 0.9239, 1.0), (0.5556, 0.8315, -1.0), (0.5556, 0.8315, 1.0), (0.7071, 0.7071, -1.0), (0.7071, 0.7071, 1.0), (0.8315, 0.5556, -1.0), (0.8315, 0.5556, 1.0), (0.9239, 0.3827, -1.0), (0.9239, 0.3827, 1.0), (0.9808, 0.1951, -1.0), (0.9808, 0.1951, 1.0), (1.0, 7.55e-08, -1.0), (1.0, 7.55e-08, 1.0), (0.9808, -0.1951, -1.0), (0.9808, -0.1951, 1.0), (0.9239, -0.3827, -1.0), (0.9239, -0.3827, 1.0), (0.8315, -0.5556, -1.0), (0.8315, -0.5556, 1.0), (0.7071, -0.7071, -1.0), (0.7071, -0.7071, 1.0), (0.5556, -0.8315, -1.0), (0.5556, -0.8315, 1.0), (0.3827, -0.9239, -1.0), (0.3827, -0.9239, 1.0), (0.1951, -0.9808, -1.0), (0.1951, -0.9808, 1.0), (-3.258e-07, -1.0, -1.0), (-3.258e-07, -1.0, 1.0), (-0.1951, -0.9808, -1.0), (-0.1951, -0.9808, 1.0), (-0.3827, -0.9239, -1.0), (-0.3827, -0.9239, 1.0), (-0.5556, -0.8315, -1.0), (-0.5556, -0.8315, 1.0), (-0.7071, -0.7071, -1.0), (-0.7071, -0.7071, 1.0), (-0.8315, -0.5556, -1.0), (-0.8315, -0.5556, 1.0), (-0.9239, -0.3827, -1.0), (-0.9239, -0.3827, 1.0), (-0.9808, -0.1951, -1.0), (-0.9808, -0.1951, 1.0), (-1.0, 9.656e-07, -1.0), (-1.0, 9.656e-07, 1.0), (-0.9808, 0.1951, -1.0), (-0.9808, 0.1951, 1.0), (-0.9239, 0.3827, -1.0), (-0.9239, 0.3827, 1.0), (-0.8315, 0.5556, -1.0), (-0.8315, 0.5556, 1.0), (-0.7071, 0.7071, -1.0), (-0.7071, 0.7071, 1.0), (-0.5556, 0.8315, -1.0), (-0.5556, 0.8315, 1.0), (-0.3827, 0.9239, -1.0), (-0.3827, 0.9239, 1.0), (-0.1951, 0.9808, -1.0), (-0.1951, 0.9808, 1.0)], [], [(0, 1, 3, 2), (2, 3, 5, 4), (4, 5, 7, 6), (6, 7, 9, 8), (8, 9, 11, 10), (10, 11, 13, 12), (12, 13, 15, 14), (14, 15, 17, 16), (16, 17, 19, 18), (18, 19, 21, 20), (20, 21, 23, 22), (22, 23, 25, 24), (24, 25, 27, 26), (26, 27, 29, 28), (28, 29, 31, 30), (30, 31, 33, 32), (32, 33, 35, 34), (34, 35, 37, 36), (36, 37, 39, 38), (38, 39, 41, 40), (40, 41, 43, 42), (42, 43, 45, 44), (44, 45, 47, 46), (46, 47, 49, 48), (48, 49, 51, 50), (50, 51, 53, 52), (52, 53, 55, 54), (54, 55, 57, 56), (56, 57, 59, 58), (58, 59, 61, 60), (3, 1, 63, 61, 59, 57, 55, 53, 51, 49, 47, 45, 43, 41, 39, 37, 35, 33, 31, 29, 27, 25, 23, 21, 19, 17, 15, 13, 11, 9, 7, 5), (62, 63, 1, 0), (60, 61, 63, 62), (0, 2, 4, 6, 8, 10, 12, 14, 16, 18, 20, 22, 24, 26, 28, 30, 32, 34, 36, 38, 40, 42, 44, 46, 48, 50, 52, 54, 56, 58, 60, 62)])
me_cylinder_001.use_remesh_preserve_volume = False
me_cylinder_001.use_remesh_preserve_attributes = False
me_cylinder_001.use_mirror_vertex_groups = False
me_cylinder_001.update()
me_plane = bpy.data.meshes.new('Plane')
me_plane.from_pydata([(-1.0, 0.0, 0.0), (-1.0, 1.0, 0.0), (1.0, 1.0, 0.0), (1.0, 0.0, 0.0), (-1.0, -0.8912, 0.0), (1.0, -0.8912, 0.0), (-1.0, 0.0, 0.8507), (-1.0, 1.0, 0.8507), (1.0, 1.0, 0.8507), (1.0, 0.0, 0.8507), (-1.0, -1.0, 0.0), (1.0, -1.0, 0.0), (-1.0, -0.8912, 0.8507), (1.0, -0.8912, 0.8507), (-0.9211, 0.0, 0.8507), (-0.9211, 0.9647, 0.8507), (0.9211, 0.9647, 0.8507), (0.9211, 0.0, 0.8507), (1.0, -1.0, 0.8507), (-1.0, -1.0, 0.8507), (-0.9211, -0.8597, 0.8507), (0.9211, -0.8597, 0.8507), (-0.9211, 0.0, 0.78), (-0.9211, 0.9647, 0.78), (0.9211, 0.9647, 0.78), (0.9211, 0.0, 0.78), (0.9211, -0.9647, 0.8507), (-0.9211, -0.9647, 0.8507), (-0.9211, -0.8597, 0.78), (0.9211, -0.8597, 0.78), (-0.001101, 0.2883, 0.78), (-0.09366, 0.293, 0.78), (-0.1827, 0.3069, 0.78), (-0.2647, 0.3294, 0.78), (-0.3366, 0.3598, 0.78), (-0.3956, 0.3968, 0.78), (-0.4394, 0.439, 0.78), (-0.4664, 0.4848, 0.78), (-0.4755, 0.5324, 0.78), (-0.4664, 0.58, 0.78), (-0.4394, 0.6258, 0.78), (-0.3956, 0.668, 0.78), (-0.3366, 0.705, 0.78), (-0.2647, 0.7354, 0.78), (-0.1827, 0.7579, 0.78), (-0.09365, 0.7718, 0.78), (-0.001101, 0.7765, 0.78), (0.09145, 0.7718, 0.78), (0.1805, 0.7579, 0.78), (0.2625, 0.7354, 0.78), (0.3344, 0.705, 0.78), (0.3934, 0.668, 0.78), (0.4372, 0.6258, 0.78), (0.4642, 0.58, 0.78), (0.4733, 0.5324, 0.78), (0.4642, 0.4848, 0.78), (0.4372, 0.439, 0.78), (0.3934, 0.3968, 0.78), (0.3344, 0.3598, 0.78), (0.2625, 0.3294, 0.78), (0.1805, 0.3069, 0.78), (0.09145, 0.293, 0.78), (0.9211, -0.9647, 0.78), (-0.9211, -0.9647, 0.78), (-0.9211, -0.8597, 0.7285), (-0.9211, 0.0, 0.7285), (0.9211, 0.0, 0.7285), (0.9211, -0.8597, 0.7285), (0.9211, -0.9647, 0.7285), (-0.9211, -0.9647, 0.7285), (-0.001101, -0.7313, 0.7285), (-0.09366, -0.7267, 0.7285), (-0.1827, -0.7128, 0.7285), (-0.2647, -0.6902, 0.7285), (-0.3366, -0.6598, 0.7285), (-0.3956, -0.6229, 0.7285), (-0.4394, -0.5807, 0.7285), (-0.4664, -0.5349, 0.7285), (-0.4755, -0.4872, 0.7285), (-0.4664, -0.4396, 0.7285), (-0.4394, -0.3938, 0.7285), (-0.3956, -0.3516, 0.7285), (-0.3366, -0.3146, 0.7285), (-0.2647, -0.2843, 0.7285), (-0.1827, -0.2617, 0.7285), (-0.09365, -0.2478, 0.7285), (-0.001101, -0.2431, 0.7285), (0.09145, -0.2478, 0.7285), (0.1805, -0.2617, 0.7285), (0.2625, -0.2843, 0.7285), (0.3344, -0.3146, 0.7285), (0.3934, -0.3516, 0.7285), (0.4372, -0.3938, 0.7285), (0.4642, -0.4396, 0.7285), (0.4733, -0.4872, 0.7285), (0.4642, -0.5349, 0.7285), (0.4372, -0.5807, 0.7285), (0.3934, -0.6229, 0.7285), (0.3344, -0.6598, 0.7285), (0.2625, -0.6902, 0.7285), (0.1805, -0.7128, 0.7285), (0.09145, -0.7267, 0.7285), (0.9211, -0.9647, 0.7041), (-0.9211, -0.9647, 0.7041), (-0.9211, -0.8597, 0.7041), (0.9211, -0.8597, 0.7041), (-0.001101, -0.7313, 0.4077), (-0.09366, -0.7267, 0.4077), (-0.1827, -0.7128, 0.4077), (-0.2647, -0.6902, 0.4077), (-0.3366, -0.6598, 0.4077), (-0.3956, -0.6229, 0.4077), (-0.4394, -0.5807, 0.4077), (-0.4664, -0.5349, 0.4077), (-0.4755, -0.4872, 0.4077), (-0.4664, -0.4396, 0.4077), (-0.4394, -0.3938, 0.4077), (-0.3956, -0.3516, 0.4077), (-0.3366, -0.3146, 0.4077), (-0.2647, -0.2843, 0.4077), (-0.1827, -0.2617, 0.4077), (-0.09365, -0.2478, 0.4077), (-0.001101, -0.2431, 0.4077), (0.09145, -0.2478, 0.4077), (0.1805, -0.2617, 0.4077), (0.2625, -0.2843, 0.4077), (0.3344, -0.3146, 0.4077), (0.3934, -0.3516, 0.4077), (0.4372, -0.3938, 0.4077), (0.4642, -0.4396, 0.4077), (0.4733, -0.4872, 0.4077), (0.4642, -0.5349, 0.4077), (0.4372, -0.5807, 0.4077), (0.3934, -0.6229, 0.4077), (0.3344, -0.6598, 0.4077), (0.2625, -0.6902, 0.4077), (0.1805, -0.7128, 0.4077), (0.09145, -0.7267, 0.4077), (-0.001101, 0.7765, 0.4077), (0.09145, 0.7718, 0.4077), (0.1805, 0.7579, 0.4077), (-0.09365, 0.7718, 0.4077), (-0.1827, 0.7579, 0.4077), (-0.2647, 0.7354, 0.4077), (-0.3366, 0.705, 0.4077), (-0.3956, 0.668, 0.4077), (-0.4394, 0.6258, 0.4077), (-0.4664, 0.58, 0.4077), (-0.4755, 0.5324, 0.4077), (-0.4664, 0.4848, 0.4077), (-0.4394, 0.439, 0.4077), (-0.3956, 0.3968, 0.4077), (-0.3366, 0.3598, 0.4077), (-0.2647, 0.3294, 0.4077), (-0.1827, 0.3069, 0.4077), (-0.09366, 0.293, 0.4077), (-0.001101, 0.2883, 0.4077), (0.09145, 0.293, 0.4077), (0.1805, 0.3069, 0.4077), (0.2625, 0.3294, 0.4077), (0.3344, 0.3598, 0.4077), (0.3934, 0.3968, 0.4077), (0.4372, 0.439, 0.4077), (0.4642, 0.4848, 0.4077), (0.4733, 0.5324, 0.4077), (0.4642, 0.58, 0.4077), (0.4372, 0.6258, 0.4077), (0.3934, 0.668, 0.4077), (0.3344, 0.705, 0.4077), (0.2625, 0.7354, 0.4077)], [], [(0, 1, 2, 3), (4, 0, 3, 5), (1, 0, 6, 7), (2, 1, 7, 8), (3, 2, 8, 9), (10, 4, 5, 11), (0, 4, 12, 6), (5, 3, 9, 13), (7, 6, 14, 15), (8, 7, 15, 16), (9, 8, 16, 17), (10, 11, 18, 19), (4, 10, 19, 12), (11, 5, 13, 18), (6, 12, 20, 14), (13, 9, 17, 21), (15, 14, 22, 23), (16, 15, 23, 24), (17, 16, 24, 25), (19, 18, 26, 27), (12, 19, 27, 20), (18, 13, 21, 26), (14, 20, 28, 22), (21, 17, 25, 29), (22, 30, 31, 32, 33, 34, 35, 36, 37, 38, 39, 40, 41, 42, 43, 44, 45, 46, 24, 23), (22, 25, 24, 46, 47, 48, 49, 50, 51, 52, 53, 54, 55, 56, 57, 58, 59, 60, 61, 30), (27, 26, 62, 63), (20, 27, 63, 28), (26, 21, 29, 62), (22, 28, 64, 65), (29, 25, 66, 67), (25, 22, 65, 66), (63, 62, 68, 69), (28, 63, 69, 64), (62, 29, 67, 68), (65, 64, 70, 71, 72, 73, 74, 75, 76, 77, 78, 79, 80, 81, 82, 83, 84, 85, 86, 66), (66, 86, 87, 88, 89, 90, 91, 92, 93, 94, 95, 96, 97, 98, 99, 100, 101, 70, 64, 67), (69, 68, 102, 103), (64, 69, 103, 104), (68, 67, 105, 102), (71, 70, 106, 107), (72, 71, 107, 108), (73, 72, 108, 109), (74, 73, 109, 110), (75, 74, 110, 111), (76, 75, 111, 112), (77, 76, 112, 113), (78, 77, 113, 114), (79, 78, 114, 115), (80, 79, 115, 116), (81, 80, 116, 117), (82, 81, 117, 118), (83, 82, 118, 119), (84, 83, 119, 120), (85, 84, 120, 121), (86, 85, 121, 122), (87, 86, 122, 123), (88, 87, 123, 124), (89, 88, 124, 125), (90, 89, 125, 126), (91, 90, 126, 127), (92, 91, 127, 128), (93, 92, 128, 129), (94, 93, 129, 130), (95, 94, 130, 131), (96, 95, 131, 132), (97, 96, 132, 133), (98, 97, 133, 134), (99, 98, 134, 135), (100, 99, 135, 136), (101, 100, 136, 137), (70, 101, 137, 106), (67, 64, 104, 105), (103, 102, 105, 104), (122, 121, 120, 119, 118, 117, 116, 115, 114, 113, 112, 111, 110, 109, 108, 107, 106, 137, 136, 135, 134, 133, 132, 131, 130, 129, 128, 127, 126, 125, 124, 123), (47, 46, 138, 139), (48, 47, 139, 140), (138, 141, 142, 143, 144, 145, 146, 147, 148, 149, 150, 151, 152, 153, 154, 155, 156, 157, 158, 159, 160, 161, 162, 163, 164, 165, 166, 167, 168, 169, 140, 139), (46, 45, 141, 138), (49, 48, 140, 169), (50, 49, 169, 168), (51, 50, 168, 167), (52, 51, 167, 166), (53, 52, 166, 165), (54, 53, 165, 164), (55, 54, 164, 163), (56, 55, 163, 162), (57, 56, 162, 161), (58, 57, 161, 160), (59, 58, 160, 159), (60, 59, 159, 158), (61, 60, 158, 157), (30, 61, 157, 156), (31, 30, 156, 155), (32, 31, 155, 154), (33, 32, 154, 153), (34, 33, 153, 152), (35, 34, 152, 151), (36, 35, 151, 150), (37, 36, 150, 149), (38, 37, 149, 148), (39, 38, 148, 147), (40, 39, 147, 146), (41, 40, 146, 145), (42, 41, 145, 144), (43, 42, 144, 143), (44, 43, 143, 142), (45, 44, 142, 141)])
me_plane.use_remesh_preserve_volume = False
me_plane.use_remesh_preserve_attributes = False
me_plane.use_mirror_vertex_groups = False
me_plane.update()

# ---- objects
ob_cylinder = bpy.data.objects.new('Cylinder', me_cylinder_003)
ob_plane_001 = bpy.data.objects.new('Plane.001', me_plane_001)
ob_cylinder_000 = bpy.data.objects.new('Cylinder.000', me_cylinder_002)
ob_cylinder_001 = bpy.data.objects.new('Cylinder.001', me_cylinder_001)
ob_plane = bpy.data.objects.new('Plane', me_plane)
ob_camera = bpy.data.objects.new('Camera', cam_camera)

# ---- transforms, parenting, visibility, modifiers, constraints
ob_cylinder.location = (-0.001863, 1.461, 0.9031)
ob_cylinder.rotation_euler = (-1.344e-07, 1.571, 0.0)
ob_cylinder.scale = (0.0165, 0.0165, 0.5137)
ob_cylinder.lineart.crease_threshold = 0.0
ob_plane_001.location = (-0.3827, 0.0, -2.026)
ob_plane_001.scale = (2.546, 2.546, 2.546)
ob_plane_001.lineart.crease_threshold = 0.0
ob_cylinder_000.location = (-0.001101, 1.035, 0.6534)
ob_cylinder_000.scale = (0.4744, 0.4744, 0.2456)
ob_cylinder_000.hide_viewport = True
ob_cylinder_000.hide_render = True
ob_cylinder_000.lineart.crease_threshold = 0.0
ob_cylinder_001.location = (-0.001101, -0.9469, 0.6534)
ob_cylinder_001.scale = (0.4744, 0.4744, 0.2456)
ob_cylinder_001.hide_viewport = True
ob_cylinder_001.hide_render = True
ob_cylinder_001.lineart.crease_threshold = 0.0
ob_plane.location = (0.0, 0.0, 0.0)
ob_plane.scale = (1.0, 1.943, 1.0)
ob_plane.lineart.crease_threshold = 0.0
ob_camera.location = (7.481, -6.508, 5.344)
ob_camera.rotation_euler = (1.109, 0.01082, 0.8149)
ob_camera.lock_rotations_4d = False
ob_camera.empty_display_type = 'ARROWS'
ob_camera.color = (0.0, 0.0, 0.0, 0.0)
ob_camera.display_type = 'WIRE'
ob_camera.lineart.crease_threshold = 0.0

# ---- collection membership
col_collection_1.objects.link(ob_cylinder)
col_collection_1.objects.link(ob_plane_001)
col_collection_1.objects.link(ob_cylinder_000)
col_collection_1.objects.link(ob_cylinder_001)
col_collection_1.objects.link(ob_plane)
col_collection_1.objects.link(ob_camera)

# ---- scene / render settings (as saved in the file)
scene.camera = ob_camera
scene.frame_start = 1; scene.frame_end = 250; scene.frame_set(1)
scene.render.engine = 'CYCLES'
scene.render.resolution_percentage = 50
scene.render.dither_intensity = 0.0
scene.cycles.use_denoising = False
scene.cycles.samples = 10
scene.cycles.sampling_pattern = 'TABULATED_SOBOL'
scene.cycles.light_sampling_threshold = 0.0
scene.cycles.use_adaptive_sampling = False
scene.cycles.use_light_tree = False
scene.cycles.blur_glossy = 0.0
scene.cycles.pixel_filter_type = 'GAUSSIAN'
scene.cycles.sample_clamp_indirect = 0.0
scene.view_settings.view_transform = 'Standard'
bpy.context.view_layer.update()

# ---- added for rendering (the .blend has no usable light): sun
light_auto_sun = bpy.data.lights.new('AutoSun', 'SUN')
light_auto_sun.energy = 3.0
light_auto_sun.angle = 0.0523599
ob_auto_sun = bpy.data.objects.new('AutoSun', light_auto_sun)
scene.collection.objects.link(ob_auto_sun)
ob_auto_sun.rotation_euler = (0.872665, 0.174533, 0.523599)
bpy.context.view_layer.update()
